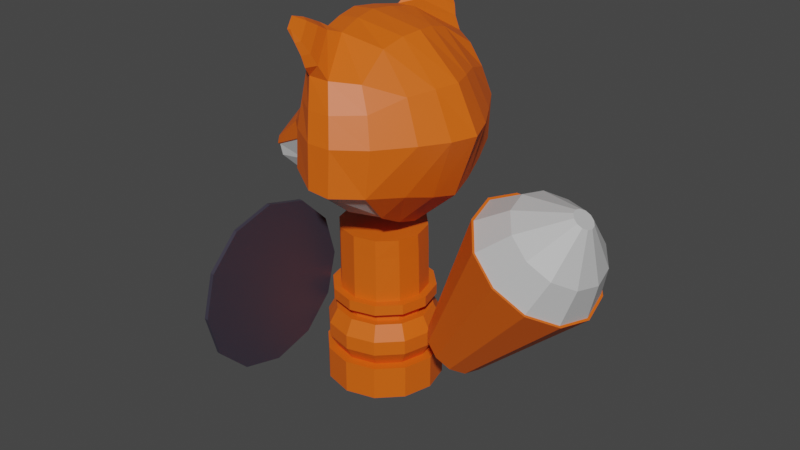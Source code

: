 # Source: SoldierFoxHelmet.blend  (saved by Blender 2.83.19; exported with 4.5.12 LTS)
import bpy
from mathutils import Matrix  # noqa: F401  (used for matrix-valued properties, if any)

bpy.ops.wm.read_factory_settings(use_empty=True)
scene = bpy.context.scene
scene.name = 'Scene'

# ---- collections
col_collection = bpy.data.collections.new('Collection'); scene.collection.children.link(col_collection)

# ---- images (referenced by path relative to the original .blend; pixels are not part of the script)
import os
ASSET_DIR = os.environ.get("B2B_ASSET_DIR", "")  # directory of the original .blend (textures are referenced by path, not embedded)
HERE = os.path.dirname(os.path.abspath(__file__))  # packed textures are extracted next to this script under _unpacked/

def load_image(name, relpath, width, height, colorspace="sRGB"):
    """Load a texture the original file referenced (path relative to the .blend, or extracted next to this script)."""
    p = next((c for c in (os.path.join(HERE, relpath), os.path.join(ASSET_DIR, relpath)) if relpath and os.path.exists(c)), "")
    if p:
        img = bpy.data.images.load(p, check_existing=True)
        img.name = name
    else:  # same state as the original file: an image datablock whose file is absent (Cycles renders it pink)
        img = bpy.data.images.new(name, width, height)
        img.source = "FILE"
        img.filepath = "//" + (relpath or name)
    img.colorspace_settings.name = colorspace
    return img
img_olho2_png = load_image('olho2.png', 'olho2.png', 1024, 1024, 'sRGB')

# ---- materials (node trees are filled in below, after node groups)
mat_soldierfoxlaranja = bpy.data.materials.new('SoldierFoxLaranja')
mat_soldierfoxlaranja.use_transparent_shadow = False
mat_soldierfoxcinza = bpy.data.materials.new('SoldierFoxCinza')
mat_soldierfoxcinza.use_transparent_shadow = False
mat_soldierfoxazul = bpy.data.materials.new('SoldierFoxAzul')
mat_soldierfoxazul.use_transparent_shadow = False
mat_soldierfoxpreto = bpy.data.materials.new('SoldierFoxPreto')
mat_soldierfoxpreto.use_transparent_shadow = False
mat_soldierturtleskin = bpy.data.materials.new('SoldierTurtleSkin')
mat_soldierturtleskin.use_transparent_shadow = False
mat_soldieturtlemouth = bpy.data.materials.new('SoldieTurtleMouth')
mat_soldieturtlemouth.use_transparent_shadow = False
mat_soldierturtleequipment = bpy.data.materials.new('SoldierTurtleEquipment')
mat_soldierturtleequipment.use_transparent_shadow = False
mat_soldierrabbitpreto = bpy.data.materials.new('SoldierRabbitPreto')
mat_soldierrabbitpreto.use_transparent_shadow = False
mat_soldierturtleweapons = bpy.data.materials.new('SoldierTurtleWeapons')
mat_soldierturtleweapons.use_transparent_shadow = False
mat_soldierturtleshell = bpy.data.materials.new('SoldierTurtleShell')
mat_soldierturtleshell.use_transparent_shadow = False
mat_olho2 = bpy.data.materials.new('olho2')
mat_olho2.surface_render_method = 'BLENDED'
mat_olho2.blend_method = 'BLEND'
mat_olho2.use_transparent_shadow = False

# ---- material node trees
mat_soldierfoxlaranja.use_nodes = True; mat_soldierfoxlaranja.node_tree.nodes.clear()
_N = mat_soldierfoxlaranja.node_tree.nodes; _L = mat_soldierfoxlaranja.node_tree.links
n0 = _N.new('ShaderNodeBsdfPrincipled'); n0.name = 'Principled BSDF'; n0.location = (10, 300)
n0.distribution = 'GGX'
n0.subsurface_method = 'BURLEY'
n0.inputs[0].default_value = (0.8, 0.1214, 0.004032, 1.0)
n0.inputs[3].default_value = 1.45
n0.inputs[27].default_value = (0.0, 0.0, 0.0, 1.0)
n0.inputs[28].default_value = 1.0
n1 = _N.new('ShaderNodeOutputMaterial'); n1.name = 'Material Output'; n1.location = (300, 300)
_L.new(n0.outputs[0], n1.inputs[0])
n1.is_active_output = True
mat_soldierfoxcinza.use_nodes = True; mat_soldierfoxcinza.node_tree.nodes.clear()
_N = mat_soldierfoxcinza.node_tree.nodes; _L = mat_soldierfoxcinza.node_tree.links
n0 = _N.new('ShaderNodeBsdfPrincipled'); n0.name = 'Principled BSDF'; n0.location = (10, 300)
n0.distribution = 'GGX'
n0.subsurface_method = 'BURLEY'
n0.inputs[0].default_value = (0.5277, 0.5277, 0.5277, 1.0)
n0.inputs[3].default_value = 1.45
n0.inputs[27].default_value = (0.0, 0.0, 0.0, 1.0)
n0.inputs[28].default_value = 1.0
n1 = _N.new('ShaderNodeOutputMaterial'); n1.name = 'Material Output'; n1.location = (300, 300)
_L.new(n0.outputs[0], n1.inputs[0])
n1.is_active_output = True
mat_soldierfoxazul.use_nodes = True; mat_soldierfoxazul.node_tree.nodes.clear()
_N = mat_soldierfoxazul.node_tree.nodes; _L = mat_soldierfoxazul.node_tree.links
n0 = _N.new('ShaderNodeBsdfPrincipled'); n0.name = 'Principled BSDF'; n0.location = (10, 300)
n0.distribution = 'GGX'
n0.subsurface_method = 'BURLEY'
n0.inputs[0].default_value = (0.0, 0.03634, 0.8, 1.0)
n0.inputs[3].default_value = 1.45
n0.inputs[27].default_value = (0.0, 0.0, 0.0, 1.0)
n0.inputs[28].default_value = 1.0
n1 = _N.new('ShaderNodeOutputMaterial'); n1.name = 'Material Output'; n1.location = (300, 300)
_L.new(n0.outputs[0], n1.inputs[0])
n1.is_active_output = True
mat_soldierfoxpreto.use_nodes = True; mat_soldierfoxpreto.node_tree.nodes.clear()
_N = mat_soldierfoxpreto.node_tree.nodes; _L = mat_soldierfoxpreto.node_tree.links
n0 = _N.new('ShaderNodeBsdfPrincipled'); n0.name = 'Principled BSDF'; n0.location = (10, 300)
n0.distribution = 'GGX'
n0.subsurface_method = 'BURLEY'
n0.inputs[0].default_value = (0.03947, 0.03467, 0.05222, 1.0)
n0.inputs[3].default_value = 1.45
n0.inputs[27].default_value = (0.0, 0.0, 0.0, 1.0)
n0.inputs[28].default_value = 1.0
n1 = _N.new('ShaderNodeOutputMaterial'); n1.name = 'Material Output'; n1.location = (300, 300)
_L.new(n0.outputs[0], n1.inputs[0])
n1.is_active_output = True
mat_soldierturtleskin.use_nodes = True; mat_soldierturtleskin.node_tree.nodes.clear()
_N = mat_soldierturtleskin.node_tree.nodes; _L = mat_soldierturtleskin.node_tree.links
n0 = _N.new('ShaderNodeBsdfPrincipled'); n0.name = 'Principled BSDF'; n0.location = (10, 300)
n0.distribution = 'GGX'
n0.subsurface_method = 'BURLEY'
n0.inputs[0].default_value = (0.0, 0.1626, 0.02499, 1.0)
n0.inputs[3].default_value = 1.45
n0.inputs[27].default_value = (0.0, 0.0, 0.0, 1.0)
n0.inputs[28].default_value = 1.0
n1 = _N.new('ShaderNodeOutputMaterial'); n1.name = 'Material Output'; n1.location = (300, 300)
_L.new(n0.outputs[0], n1.inputs[0])
n1.is_active_output = True
mat_soldieturtlemouth.use_nodes = True; mat_soldieturtlemouth.node_tree.nodes.clear()
_N = mat_soldieturtlemouth.node_tree.nodes; _L = mat_soldieturtlemouth.node_tree.links
n0 = _N.new('ShaderNodeBsdfPrincipled'); n0.name = 'Principled BSDF'; n0.location = (10, 300)
n0.distribution = 'GGX'
n0.subsurface_method = 'BURLEY'
n0.inputs[0].default_value = (0.477, 0.4611, 0.09255, 1.0)
n0.inputs[3].default_value = 1.45
n0.inputs[27].default_value = (0.0, 0.0, 0.0, 1.0)
n0.inputs[28].default_value = 1.0
n1 = _N.new('ShaderNodeOutputMaterial'); n1.name = 'Material Output'; n1.location = (300, 300)
_L.new(n0.outputs[0], n1.inputs[0])
n1.is_active_output = True
mat_soldierturtleequipment.use_nodes = True; mat_soldierturtleequipment.node_tree.nodes.clear()
_N = mat_soldierturtleequipment.node_tree.nodes; _L = mat_soldierturtleequipment.node_tree.links
n0 = _N.new('ShaderNodeBsdfPrincipled'); n0.name = 'Principled BSDF'; n0.location = (10, 300)
n0.distribution = 'GGX'
n0.subsurface_method = 'BURLEY'
n0.inputs[0].default_value = (0.0, 0.03634, 0.8, 1.0)
n0.inputs[3].default_value = 1.45
n0.inputs[27].default_value = (0.0, 0.0, 0.0, 1.0)
n0.inputs[28].default_value = 1.0
n1 = _N.new('ShaderNodeOutputMaterial'); n1.name = 'Material Output'; n1.location = (300, 300)
_L.new(n0.outputs[0], n1.inputs[0])
n1.is_active_output = True
mat_soldierrabbitpreto.use_nodes = True; mat_soldierrabbitpreto.node_tree.nodes.clear()
_N = mat_soldierrabbitpreto.node_tree.nodes; _L = mat_soldierrabbitpreto.node_tree.links
n0 = _N.new('ShaderNodeBsdfPrincipled'); n0.name = 'Principled BSDF'; n0.location = (10, 300)
n0.distribution = 'GGX'
n0.subsurface_method = 'BURLEY'
n0.inputs[0].default_value = (0.03947, 0.03467, 0.05222, 1.0)
n0.inputs[3].default_value = 1.45
n0.inputs[27].default_value = (0.0, 0.0, 0.0, 1.0)
n0.inputs[28].default_value = 1.0
n1 = _N.new('ShaderNodeOutputMaterial'); n1.name = 'Material Output'; n1.location = (300, 300)
_L.new(n0.outputs[0], n1.inputs[0])
n1.is_active_output = True
mat_soldierturtleweapons.use_nodes = True; mat_soldierturtleweapons.node_tree.nodes.clear()
_N = mat_soldierturtleweapons.node_tree.nodes; _L = mat_soldierturtleweapons.node_tree.links
n0 = _N.new('ShaderNodeBsdfPrincipled'); n0.name = 'Principled BSDF'; n0.location = (10, 300)
n0.distribution = 'GGX'
n0.subsurface_method = 'BURLEY'
n0.inputs[3].default_value = 1.45
n0.inputs[27].default_value = (0.0, 0.0, 0.0, 1.0)
n0.inputs[28].default_value = 1.0
n1 = _N.new('ShaderNodeOutputMaterial'); n1.name = 'Material Output'; n1.location = (300, 300)
_L.new(n0.outputs[0], n1.inputs[0])
n1.is_active_output = True
mat_soldierturtleshell.use_nodes = True; mat_soldierturtleshell.node_tree.nodes.clear()
_N = mat_soldierturtleshell.node_tree.nodes; _L = mat_soldierturtleshell.node_tree.links
n0 = _N.new('ShaderNodeBsdfPrincipled'); n0.name = 'Principled BSDF'; n0.location = (10, 300)
n0.distribution = 'GGX'
n0.subsurface_method = 'BURLEY'
n0.inputs[0].default_value = (0.2396, 0.1278, 0.05465, 1.0)
n0.inputs[3].default_value = 1.45
n0.inputs[27].default_value = (0.0, 0.0, 0.0, 1.0)
n0.inputs[28].default_value = 1.0
n1 = _N.new('ShaderNodeOutputMaterial'); n1.name = 'Material Output'; n1.location = (300, 300)
_L.new(n0.outputs[0], n1.inputs[0])
n1.is_active_output = True
mat_olho2.use_nodes = True; mat_olho2.node_tree.nodes.clear()
_N = mat_olho2.node_tree.nodes; _L = mat_olho2.node_tree.links
n0 = _N.new('ShaderNodeBsdfPrincipled'); n0.name = 'Principled BSDF'; n0.location = (69, 425)
n0.distribution = 'GGX'
n0.subsurface_method = 'BURLEY'
n0.inputs[3].default_value = 1.45
n0.inputs[27].default_value = (0.0, 0.0, 0.0, 1.0)
n0.inputs[28].default_value = 1.0
n1 = _N.new('ShaderNodeOutputMaterial'); n1.name = 'Material Output'; n1.location = (369, 425)
n2 = _N.new('ShaderNodeTexImage'); n2.name = 'Image Texture'; n2.location = (-484, 357)
n2.image = img_olho2_png
n2.extension = 'CLIP'
_L.new(n2.outputs[0], n0.inputs[0])
_L.new(n2.outputs[1], n0.inputs[4])
_L.new(n0.outputs[0], n1.inputs[0])
n1.is_active_output = True

# ---- world
world_world = bpy.data.worlds.new('World'); scene.world = world_world
world_world.use_nodes = True; world_world.node_tree.nodes.clear()
_N = world_world.node_tree.nodes; _L = world_world.node_tree.links
n0 = _N.new('ShaderNodeOutputWorld'); n0.name = 'World Output'; n0.location = (300, 300)
n1 = _N.new('ShaderNodeBackground'); n1.name = 'Background'; n1.location = (10, 300)
n1.inputs[0].default_value = (0.05088, 0.05088, 0.05088, 1.0)
_L.new(n1.outputs[0], n0.inputs[0])
n0.is_active_output = True
world_world.color = (0.05088, 0.05088, 0.05088)
world_world.use_sun_shadow = False
world_world.sun_shadow_jitter_overblur = 0.0

# ---- meshes
me_cube_002 = bpy.data.meshes.new('Cube.002')
me_cube_002.from_pydata([(-0.3129, -0.04334, 0.5775), (-0.202, 0.08539, 0.6325), (-0.3129, 0.05104, 0.5775), (-0.2023, -0.07749, 0.6319), (-0.3123, 0.04689, 0.597), (-0.2232, 0.07049, 0.6686), (-0.3123, -0.03783, 0.597), (-0.2232, -0.06373, 0.6684), (0.1019, -0.1066, 0.9317), (-0.09281, -0.1179, 0.9066), (0.1208, -0.139, 0.5368), (-0.09114, 0.121, 0.9045), (0.1193, 0.1492, 0.5383), (0.1033, 0.1102, 0.9331), (-0.1419, 0.002338, 0.9237), (0.1049, 0.003617, 0.4703), (0.117, 0.003109, 0.953), (-0.04124, 0.253, 0.6546), (0.117, 0.1938, 0.877), (-0.04275, 0.2038, 0.8627), (0.1088, -0.1868, 0.8735), (0.1498, -0.2268, 0.626), (-0.05151, -0.1925, 0.8733), (-0.04235, -0.2435, 0.6541), (0.1491, 0.2358, 0.6267), (0.1588, 0.2298, 0.7461), (-0.1138, -0.1498, 0.7547), (0.2272, -0.1385, 0.7451), (0.2127, 0.1453, 0.7468), (-0.1135, 0.1554, 0.7562), (0.283, 0.003291, 0.7395), (-0.2089, 0.002553, 0.7913), (-0.04653, 0.2409, 0.7502), (-0.04714, -0.2329, 0.7482), (0.1605, -0.2217, 0.7442), (-0.002329, 0.1301, 0.9563), (-0.0006666, -0.1276, 0.9549), (-0.023, 0.002967, 0.9756), (0.0965, 0.299, 0.6352), (0.05152, 0.2378, 0.8844), (0.0961, -0.2898, 0.6346), (0.05052, -0.2304, 0.8804), (0.0929, -0.2793, 0.7469), (0.09334, 0.2878, 0.7492), (-0.05452, 0.1313, 0.9541), (-0.05218, -0.129, 0.9527), (0.03958, 0.3009, 0.64), (-0.08088, 0.002965, 0.9706), (-0.002435, -0.2328, 0.8819), (0.03191, -0.281, 0.7469), (-0.001477, 0.241, 0.8837), (0.03889, -0.2916, 0.6395), (0.03253, 0.2894, 0.7492), (-0.2208, -0.05139, 0.5305), (-0.01973, 0.2762, 0.9801), (-0.03802, 0.2417, 1.002), (-0.03617, -0.2372, 1.009), (-0.02121, -0.2649, 0.9897), (-0.04811, 0.2407, 1.003), (-0.04468, -0.2366, 1.009), (-0.03047, 0.2773, 0.9795), (-0.03055, -0.2657, 0.9893), (-0.007985, 0.2364, 0.9025), (-0.04729, 0.1527, 0.9554), (-0.04468, -0.1499, 0.9543), (-0.007175, -0.2293, 0.8993), (-0.03264, 0.2713, 0.9772), (-0.04802, 0.2386, 0.9979), (-0.04453, -0.2342, 1.004), (-0.03225, -0.2602, 0.9862), (-0.005409, 0.2297, 0.9088), (-0.03886, 0.1585, 0.9538), (-0.03635, -0.1553, 0.9526), (-0.004478, -0.2227, 0.9058), (-0.0276, 0.2664, 0.9781), (-0.04138, 0.2371, 0.9966), (-0.03812, -0.2322, 1.003), (-0.02699, -0.2558, 0.9864), (0.1595, 0.003204, 0.006511), (0.1595, 0.003204, 0.09511), (0.139, -0.07334, 0.006511), (0.139, -0.07334, 0.09511), (0.08293, -0.1294, 0.006511), (0.08293, -0.1294, 0.09511), (0.00639, -0.1499, 0.006511), (0.00639, -0.1499, 0.09511), (-0.07015, -0.1294, 0.006511), (-0.07015, -0.1294, 0.09511), (-0.1262, -0.07334, 0.006511), (-0.1262, -0.07334, 0.09511), (-0.1467, 0.003204, 0.006511), (-0.1467, 0.003204, 0.09511), (-0.1262, 0.07975, 0.006511), (-0.1262, 0.07975, 0.09511), (-0.07015, 0.1358, 0.006511), (-0.07015, 0.1358, 0.09511), (0.00639, 0.1563, 0.006511), (0.00639, 0.1563, 0.09511), (0.08293, 0.1358, 0.006511), (0.08293, 0.1358, 0.09511), (0.139, 0.07975, 0.006511), (0.139, 0.07975, 0.09511), (0.1162, -0.0602, 0.09511), (0.1332, 0.003204, 0.09511), (0.06979, -0.1066, 0.09511), (0.00639, -0.1236, 0.09511), (-0.05701, -0.1066, 0.09511), (-0.1034, -0.0602, 0.09511), (-0.1204, 0.003204, 0.09511), (-0.1034, 0.06661, 0.09511), (-0.05701, 0.113, 0.09511), (0.00639, 0.13, 0.09511), (0.06979, 0.113, 0.09511), (0.1162, 0.06661, 0.09511), (0.1355, -0.07136, 0.1332), (0.1555, 0.003204, 0.1332), (0.08096, -0.1259, 0.1332), (0.00639, -0.1459, 0.1332), (-0.06818, -0.1259, 0.1332), (-0.1228, -0.07136, 0.1332), (-0.1427, 0.003204, 0.1332), (-0.1228, 0.07777, 0.1332), (-0.06818, 0.1324, 0.1332), (0.00639, 0.1523, 0.1332), (0.08096, 0.1324, 0.1332), (0.1355, 0.07777, 0.1332), (0.1355, -0.07136, 0.1713), (0.1555, 0.003204, 0.1713), (0.08096, -0.1259, 0.1713), (0.00639, -0.1459, 0.1713), (-0.06818, -0.1259, 0.1713), (-0.1228, -0.07136, 0.1713), (-0.1427, 0.003204, 0.1713), (-0.1228, 0.07777, 0.1713), (-0.06818, 0.1324, 0.1713), (0.00639, 0.1523, 0.1713), (0.08096, 0.1324, 0.1713), (0.1355, 0.07777, 0.1713), (0.1172, -0.06078, 0.2111), (0.1344, 0.003204, 0.2111), (0.07037, -0.1076, 0.2111), (0.00639, -0.1248, 0.2111), (-0.05759, -0.1076, 0.2111), (-0.1044, -0.06078, 0.2111), (-0.1216, 0.003204, 0.2111), (-0.1044, 0.06718, 0.2111), (-0.05759, 0.114, 0.2111), (0.00639, 0.1312, 0.2111), (0.07037, 0.114, 0.2111), (0.1172, 0.06718, 0.2111), (0.09951, -0.05056, 0.2111), (0.1139, 0.003204, 0.2111), (0.06015, -0.08992, 0.2111), (0.00639, -0.1043, 0.2111), (-0.04737, -0.08992, 0.2111), (-0.08673, -0.05056, 0.2111), (-0.1011, 0.003204, 0.2111), (-0.08673, 0.05697, 0.2111), (-0.04737, 0.09632, 0.2111), (0.00639, 0.1107, 0.2111), (0.06015, 0.09632, 0.2111), (0.09951, 0.05697, 0.2111), (0.09951, -0.05056, 0.2278), (0.1139, 0.003204, 0.2278), (0.06015, -0.08992, 0.2278), (0.00639, -0.1043, 0.2278), (-0.04737, -0.08992, 0.2278), (-0.08673, -0.05056, 0.2278), (-0.1011, 0.003204, 0.2278), (-0.08673, 0.05697, 0.2278), (-0.04737, 0.09632, 0.2278), (0.00639, 0.1107, 0.2278), (0.06015, 0.09632, 0.2278), (0.09951, 0.05697, 0.2278), (0.1233, -0.06427, 0.2418), (0.1413, 0.003204, 0.2418), (0.07386, -0.1137, 0.2418), (0.00639, -0.1317, 0.2418), (-0.06108, -0.1137, 0.2418), (-0.1105, -0.06427, 0.2418), (-0.1286, 0.003204, 0.2418), (-0.1105, 0.07068, 0.2418), (-0.06108, 0.1201, 0.2418), (0.00639, 0.1381, 0.2418), (0.07386, 0.1201, 0.2418), (0.1233, 0.07068, 0.2418), (0.1233, -0.06427, 0.2695), (0.1413, 0.003204, 0.2695), (0.07386, -0.1137, 0.2695), (0.00639, -0.1317, 0.2695), (-0.06108, -0.1137, 0.2695), (-0.1105, -0.06427, 0.2695), (-0.1286, 0.003204, 0.2695), (-0.1105, 0.07068, 0.2695), (-0.06108, 0.1201, 0.2695), (0.00639, 0.1381, 0.2695), (0.07386, 0.1201, 0.2695), (0.1233, 0.07068, 0.2695), (0.1056, -0.05406, 0.2695), (0.1209, 0.003204, 0.2695), (0.06366, -0.09598, 0.2695), (0.00639, -0.1113, 0.2695), (-0.05087, -0.09598, 0.2695), (-0.0928, -0.05406, 0.2695), (-0.1081, 0.003204, 0.2695), (-0.0928, 0.06047, 0.2695), (-0.05087, 0.1024, 0.2695), (0.00639, 0.1177, 0.2695), (0.06366, 0.1024, 0.2695), (0.1056, 0.06047, 0.2695), (0.1056, -0.0591, 0.4404), (0.1209, -0.00417, 0.4404), (0.06366, -0.09736, 0.4404), (0.00639, -0.1113, 0.4404), (-0.05087, -0.09598, 0.4404), (-0.0928, -0.05406, 0.4404), (-0.1081, 0.003204, 0.4404), (-0.0928, 0.06047, 0.4404), (-0.05087, 0.1024, 0.4404), (0.00639, 0.1177, 0.4404), (0.06366, 0.101, 0.4404), (0.1056, 0.05543, 0.4404), (-0.1179, -0.1666, 0.1514), (-0.1078, -0.1666, 0.1507), (-0.1179, -0.274, 0.1227), (-0.1078, -0.274, 0.1219), (-0.1179, -0.3813, 0.1514), (-0.1078, -0.3813, 0.1507), (-0.1177, -0.4599, 0.23), (-0.1079, -0.4599, 0.2292), (-0.1176, -0.4886, 0.3373), (-0.1079, -0.4886, 0.3365), (-0.1172, -0.1666, 0.5232), (-0.108, -0.1666, 0.5224), (-0.1174, -0.08808, 0.4446), (-0.108, -0.08808, 0.4439), (-0.1176, -0.05932, 0.3373), (-0.1079, -0.05932, 0.3365), (-0.1177, -0.08808, 0.23), (-0.1079, -0.08808, 0.2292), (-0.1174, -0.4599, 0.4446), (-0.108, -0.4599, 0.4439), (-0.1172, -0.3813, 0.5232), (-0.108, -0.3813, 0.5224), (-0.1172, -0.274, 0.552), (-0.108, -0.274, 0.5512), (-0.1408, -0.428, 0.4263), (-0.1406, -0.3629, 0.4914), (-0.1406, -0.274, 0.5152), (-0.1412, -0.274, 0.1594), (-0.1412, -0.3629, 0.1832), (-0.1411, -0.428, 0.2484), (-0.1409, -0.4519, 0.3373), (-0.1412, -0.185, 0.1832), (-0.1411, -0.1199, 0.2484), (-0.1409, -0.09607, 0.3373), (-0.1408, -0.1199, 0.4263), (-0.1406, -0.185, 0.4914), (-0.1444, -0.4185, 0.4207), (-0.1443, -0.3574, 0.4818), (-0.1443, -0.274, 0.5041), (-0.1449, -0.274, 0.1705), (-0.1448, -0.3574, 0.1928), (-0.1447, -0.4185, 0.2539), (-0.1446, -0.4408, 0.3373), (-0.1448, -0.1906, 0.1928), (-0.1447, -0.1295, 0.2539), (-0.1446, -0.1071, 0.3373), (-0.1444, -0.1295, 0.4207), (-0.1443, -0.1906, 0.4818), (-0.1693, -0.3781, 0.3974), (-0.1692, -0.3341, 0.4414), (-0.1692, -0.274, 0.4575), (-0.1696, -0.274, 0.2171), (-0.1696, -0.3341, 0.2332), (-0.1695, -0.3781, 0.2772), (-0.1694, -0.3942, 0.3373), (-0.1696, -0.2139, 0.2332), (-0.1695, -0.1699, 0.2772), (-0.1694, -0.1538, 0.3373), (-0.1693, -0.1699, 0.3974), (-0.1692, -0.2139, 0.4414), (-0.1645, 0.2592, 0.2744), (-0.1645, 0.2592, 0.6172), (-0.1542, 0.2592, 0.2744), (-0.1542, 0.2592, 0.6172), (-0.1645, 0.1719, 0.2744), (-0.1645, 0.1719, 0.6172), (-0.1542, 0.1719, 0.2744), (-0.1542, 0.1719, 0.6172), (-0.143, 0.2156, 0.2744), (-0.143, 0.2156, 0.6571), (-0.1724, 0.2156, 0.2744), (-0.1724, 0.2156, 0.6571), (-0.1388, 0.2885, 0.2711), (-0.1844, 0.2885, 0.2711), (-0.1276, 0.2156, 0.2711), (-0.1844, 0.1426, 0.2711), (-0.1388, 0.1426, 0.2711), (-0.1923, 0.2156, 0.2711), (-0.1388, 0.2885, 0.2081), (-0.1844, 0.2885, 0.2081), (-0.1276, 0.2156, 0.2081), (-0.1844, 0.1426, 0.2081), (-0.1388, 0.1426, 0.2081), (-0.1923, 0.2156, 0.2081), (-0.1534, 0.2374, 0.2081), (-0.1684, 0.2374, 0.2081), (-0.1422, 0.2156, 0.2081), (-0.1684, 0.1937, 0.2081), (-0.1534, 0.1937, 0.2081), (-0.1763, 0.2156, 0.2081), (-0.1534, 0.2374, 0.09882), (-0.1684, 0.2374, 0.09882), (-0.1422, 0.2156, 0.09882), (-0.1684, 0.1937, 0.09882), (-0.1534, 0.1937, 0.09882), (-0.1763, 0.2156, 0.09882), (-0.1397, 0.2529, 0.09639), (-0.1821, 0.2529, 0.09639), (-0.1286, 0.2162, 0.09639), (-0.1821, 0.1795, 0.09639), (-0.1397, 0.1795, 0.09639), (-0.19, 0.2162, 0.09639), (-0.1397, 0.2529, 0.05632), (-0.1821, 0.2529, 0.05632), (-0.1286, 0.2162, 0.05632), (-0.1821, 0.1795, 0.05632), (-0.1397, 0.1795, 0.05632), (-0.19, 0.2162, 0.05632), (0.3166, -0.007065, 0.1318), (0.6096, -0.007065, 0.3924), (0.3076, -0.04893, 0.1385), (0.5906, -0.09559, 0.4066), (0.2831, -0.07958, 0.1569), (0.5387, -0.1604, 0.4454), (0.2496, -0.0908, 0.1819), (0.4678, -0.1841, 0.4984), (0.216, -0.07958, 0.207), (0.3969, -0.1604, 0.5514), (0.1915, -0.04893, 0.2253), (0.3449, -0.09559, 0.5902), (0.1825, -0.007065, 0.232), (0.3259, -0.007065, 0.6044), (0.1915, 0.0348, 0.2253), (0.3449, 0.08146, 0.5902), (0.216, 0.06545, 0.207), (0.3969, 0.1463, 0.5514), (0.2496, 0.07667, 0.1819), (0.4678, 0.17, 0.4984), (0.2831, 0.06545, 0.1569), (0.5387, 0.1463, 0.4454), (0.3076, 0.0348, 0.1385), (0.5906, 0.08146, 0.4066), (0.5864, -0.09254, 0.4098), (0.6047, -0.007065, 0.3961), (0.5362, -0.1551, 0.4473), (0.4678, -0.178, 0.4984), (0.3993, -0.1551, 0.5496), (0.3492, -0.09254, 0.587), (0.3308, -0.007065, 0.6007), (0.3492, 0.07841, 0.587), (0.3993, 0.141, 0.5496), (0.4678, 0.1639, 0.4984), (0.5362, 0.141, 0.4473), (0.5864, 0.07841, 0.4098), (0.5944, -0.02084, 0.616), (0.5974, -0.007065, 0.6138), (0.5863, -0.03092, 0.6221), (0.5753, -0.03461, 0.6303), (0.5643, -0.03092, 0.6385), (0.5562, -0.02084, 0.6446), (0.5532, -0.007065, 0.6468), (0.5562, 0.006706, 0.6446), (0.5643, 0.01679, 0.6385), (0.5753, 0.02048, 0.6303), (0.5863, 0.01679, 0.6221), (0.5944, 0.006706, 0.616), (0.4684, -0.1198, 0.602), (0.4302, -0.07216, 0.6306), (0.6108, 0.05803, 0.4956), (0.6248, -0.007065, 0.4851), (0.6108, -0.07216, 0.4956), (0.5726, -0.1198, 0.5241), (0.4684, 0.1057, 0.602), (0.5205, 0.1231, 0.5631), (0.4162, -0.007065, 0.641), (0.5205, -0.1373, 0.5631), (0.5726, 0.1057, 0.5241), (0.4302, 0.05803, 0.6306), (0.3069, -0.007065, 0.1391), (0.2992, -0.04285, 0.1448), (0.2782, -0.06904, 0.1605), (0.2496, -0.07863, 0.1819), (0.2209, -0.06904, 0.2033), (0.1999, -0.04285, 0.219), (0.1922, -0.007065, 0.2248), (0.1999, 0.02872, 0.219), (0.2209, 0.05491, 0.2033), (0.2496, 0.0645, 0.1819), (0.2782, 0.05491, 0.1605), (0.2992, 0.02872, 0.1448), (0.2553, -0.007065, 0.1458), (0.2525, -0.02018, 0.1479), (0.2448, -0.02979, 0.1537), (0.2343, -0.0333, 0.1615), (0.2238, -0.02979, 0.1694), (0.2161, -0.02018, 0.1751), (0.2133, -0.007065, 0.1773), (0.2161, 0.006053, 0.1751), (0.2238, 0.01566, 0.1694), (0.2343, 0.01917, 0.1615), (0.2448, 0.01566, 0.1537), (0.2525, 0.006053, 0.1479), (-0.3473, 0.004205, 0.5609), (-0.2646, 0.003659, 0.6813), (-0.3392, 0.00491, 0.5916), (-0.08648, -0.1774, 0.6591), (-0.08423, 0.1893, 0.6596), (-0.1292, -0.1226, 0.6507), (-0.1271, 0.1375, 0.6512), (-0.2332, 0.003814, 0.7361), (-0.1639, 0.1109, 0.7128), (-0.1642, -0.1027, 0.7116), (-0.1334, -0.04728, 0.5363), (0.2246, 0.003479, 0.5764), (0.1921, -0.1391, 0.6123), (0.1878, 0.148, 0.6136), (0.142, 0.2106, 0.818), (-0.1022, -0.1339, 0.8322), (0.1819, -0.1214, 0.8433), (0.1744, 0.1266, 0.8448), (-0.1029, 0.1373, 0.8337), (0.2267, 0.003204, 0.8527), (-0.1828, 0.002447, 0.856), (-0.04868, -0.2126, 0.8123), (0.138, -0.203, 0.8151), (0.07477, -0.2579, 0.8146), (0.07577, 0.266, 0.8182), (0.0163, 0.2676, 0.8175), (0.01608, -0.2594, 0.8138), (-0.04643, 0.2212, 0.8117), (-0.1645, 0.2592, 0.2796), (-0.1542, 0.2592, 0.2796), (-0.1542, 0.1719, 0.2796), (-0.1645, 0.1719, 0.2796), (-0.1724, 0.2156, 0.2795), (-0.143, 0.2156, 0.2795), (-0.05087, -0.09598, 0.3908), (-0.0928, -0.05406, 0.3908), (0.1056, 0.05795, 0.3908), (0.1209, -0.000483, 0.3908), (0.1056, -0.05658, 0.3908), (0.06366, -0.09667, 0.3908), (-0.05087, 0.1024, 0.3908), (0.00639, 0.1177, 0.3908), (-0.1081, 0.003204, 0.3908), (0.00639, -0.1113, 0.3908), (0.06366, 0.1017, 0.3908), (-0.0928, 0.06047, 0.3908), (-0.1693, -0.3698, 0.3927), (-0.1693, -0.3293, 0.4332), (-0.1692, -0.274, 0.448), (-0.1696, -0.274, 0.2266), (-0.1696, -0.3293, 0.2415), (-0.1695, -0.3698, 0.282), (-0.1694, -0.3846, 0.3373), (-0.1696, -0.2186, 0.2415), (-0.1695, -0.1781, 0.282), (-0.1694, -0.1633, 0.3373), (-0.1693, -0.1781, 0.3926), (-0.1693, -0.2186, 0.4332), (-0.1693, -0.3643, 0.3895), (-0.1693, -0.3261, 0.4276), (-0.1692, -0.274, 0.4416), (-0.1696, -0.274, 0.233), (-0.1696, -0.3261, 0.247), (-0.1695, -0.3643, 0.2852), (-0.1694, -0.3783, 0.3373), (-0.1696, -0.2218, 0.247), (-0.1695, -0.1837, 0.2852), (-0.1694, -0.1697, 0.3373), (-0.1693, -0.1837, 0.3895), (-0.1693, -0.2218, 0.4276), (-0.01589, 0.1918, 0.9791), (-0.04199, 0.1816, 0.9855), (-0.04213, 0.1862, 0.9826), (-0.005939, 0.2633, 0.9339), (-0.0317, 0.1945, 0.9773), (-0.005134, 0.2511, 0.9415), (-0.0002736, 0.2686, 0.9306), (0.01969, 0.2583, 0.9371), (-0.04761, 0.1531, 0.9745), (-0.048, 0.161, 0.9728), (-0.03637, 0.1721, 0.9662), (0.03046, 0.2477, 0.9141), (-0.01359, 0.1654, 0.9661), (-0.003187, 0.2564, 0.9125), (-0.003479, 0.2421, 0.922), (0.004042, 0.2608, 0.9064), (-0.02423, 0.2182, 0.992), (-0.01473, 0.2702, 0.9553), (-0.01283, 0.2601, 0.9611), (-0.01063, 0.2763, 0.9548), (-0.04241, 0.2101, 0.9966), (-0.04231, 0.2115, 0.9924), (-0.03307, 0.217, 0.9883), (0.002887, 0.2689, 0.96), (-0.0385, -0.1794, 0.9882), (-0.01378, -0.1887, 0.9817), (0.01899, -0.2488, 0.94), (-0.0004414, -0.2581, 0.9335), (-0.03869, -0.1835, 0.9852), (-0.005735, -0.2533, 0.9368), (-0.02868, -0.1908, 0.9797), (-0.004492, -0.242, 0.9442), (-0.01143, -0.1627, 0.9665), (0.004143, -0.2516, 0.9055), (-0.002811, -0.2476, 0.9119), (-0.002726, -0.234, 0.9215), (-0.04441, -0.1512, 0.9751), (0.03038, -0.2395, 0.9133), (-0.04485, -0.1586, 0.9737), (-0.03358, -0.1688, 0.9668), (-0.03863, -0.2075, 1.001), (0.001564, -0.2581, 0.9667), (-0.03857, -0.2085, 0.9968), (-0.02982, -0.2129, 0.9926), (-0.02218, -0.2146, 0.9969), (-0.01106, -0.2645, 0.9616), (-0.0147, -0.259, 0.9617), (-0.0123, -0.2499, 0.9669), (-0.339, 0.02671, 0.5642), (-0.2458, 0.0372, 0.6777), (-0.1227, 0.06132, 0.9184), (0.1095, 0.07269, 0.4954), (0.1093, 0.05332, 0.9488), (-0.1727, 0.07699, 0.782), (0.2551, 0.07372, 0.743), (-0.0164, 0.06137, 0.9701), (-0.07159, 0.06267, 0.965), (-0.328, 0.02706, 0.5926), (-0.2037, 0.05529, 0.7303), (0.2107, 0.07247, 0.5925), (-0.1505, 0.07105, 0.8483), (0.2046, 0.06293, 0.8511), (-0.328, -0.01751, 0.5925), (0.1105, -0.06395, 0.4945), (-0.1217, -0.06056, 0.9178), (0.1092, -0.04856, 0.9482), (-0.1727, -0.07392, 0.781), (0.2645, -0.06709, 0.7421), (-0.01545, -0.0573, 0.9694), (-0.07012, -0.05936, 0.9643), (-0.2308, -0.02491, 0.5151), (-0.339, -0.01848, 0.5642), (-0.2458, -0.02952, 0.6774), (-0.2037, -0.04765, 0.7288), (-0.1334, -0.02371, 0.5217), (0.213, -0.06462, 0.5917), (-0.1498, -0.07007, 0.8475), (0.2098, -0.05727, 0.8503), (-0.1813, 0.08643, 0.7653), (-0.1786, 0.08322, 0.7915), (-0.1621, 0.1233, 0.7024), (-0.1687, 0.1158, 0.7022), (-0.1341, 0.1354, 0.7842), (-0.1352, 0.1369, 0.7731), (-0.1529, 0.09792, 0.8519), (-0.1466, 0.1051, 0.8521), (-0.1334, 0.1302, 0.8095), (-0.1344, 0.1262, 0.8214), (-0.1356, 0.1227, 0.8302), (-0.1371, 0.1193, 0.8377), (-0.1395, 0.115, 0.8443), (-0.142, 0.1111, 0.8484), (-0.1581, 0.09307, 0.8477), (-0.1621, 0.08986, 0.8422), (-0.1659, 0.08704, 0.8359), (-0.1681, 0.08587, 0.8301), (-0.1705, 0.08445, 0.8247), (-0.1727, 0.08386, 0.8167), (-0.1746, 0.08315, 0.8109), (-0.1815, 0.09061, 0.7466), (-0.1808, 0.09395, 0.736), (-0.1798, 0.09726, 0.7273), (-0.1778, 0.1018, 0.7176), (-0.1745, 0.1076, 0.7092), (-0.1564, 0.1284, 0.7075), (-0.1519, 0.1321, 0.7138), (-0.1485, 0.1344, 0.72), (-0.145, 0.1364, 0.7286), (-0.1421, 0.1375, 0.7375), (-0.14, 0.138, 0.7457), (-0.1371, 0.1382, 0.7587), (-0.1336, 0.133, 0.7969), (-0.1325, -0.1351, 0.7683), (-0.1292, -0.1301, 0.7941), (-0.1661, -0.118, 0.703), (-0.1595, -0.1255, 0.7037), (-0.1752, -0.08034, 0.7812), (-0.1767, -0.08235, 0.7703), (-0.141, -0.09655, 0.8513), (-0.1473, -0.08934, 0.8507), (-0.1701, -0.07764, 0.8064), (-0.1664, -0.07788, 0.8185), (-0.1632, -0.07862, 0.8274), (-0.16, -0.07969, 0.8351), (-0.1561, -0.08189, 0.842), (-0.1526, -0.08451, 0.8464), (-0.1368, -0.1027, 0.8477), (-0.1341, -0.1076, 0.8427), (-0.1317, -0.1124, 0.837), (-0.1308, -0.1154, 0.8314), (-0.1297, -0.1185, 0.8263), (-0.1293, -0.1216, 0.8186), (-0.1288, -0.1241, 0.8131), (-0.1365, -0.1367, 0.7497), (-0.1397, -0.1367, 0.739), (-0.1427, -0.1361, 0.7301), (-0.1469, -0.1346, 0.7202), (-0.1521, -0.1315, 0.7114), (-0.1705, -0.1113, 0.7074), (-0.1736, -0.1057, 0.7132), (-0.1755, -0.1014, 0.7189), (-0.1771, -0.09679, 0.727), (-0.1779, -0.09287, 0.7355), (-0.1782, -0.08979, 0.7435), (-0.1781, -0.08556, 0.7562), (-0.1728, -0.07883, 0.7938), (-0.04304, 0.2452, 0.6516), (-0.07168, 0.1511, 0.5857), (-0.1991, -0.07491, 0.6296), (-0.3062, -0.04184, 0.5769), (-0.3315, 0.02602, 0.564), (-0.3062, 0.04958, 0.5769), (-0.1988, 0.08286, 0.6302), (-0.1898, -0.07202, 0.5774), (-0.217, -0.04964, 0.5314), (-0.2889, -0.05045, 0.5542), (-0.3132, 0.02983, 0.5454), (-0.2889, 0.0558, 0.5551), (-0.1894, 0.07718, 0.5797), (-0.08687, -0.1717, 0.6559), (-0.07456, -0.1405, 0.5843), (-0.01597, -0.1629, 0.5496), (0.142, -0.2195, 0.6239), (0.1139, -0.1345, 0.5375), (-0.09662, -0.05875, 0.5303), (-0.01317, 0.1739, 0.5513), (-0.08469, 0.1835, 0.6564), (0.1029, 0.07056, 0.4973), (0.1125, 0.1447, 0.5389), (0.03525, 0.2916, 0.6375), (0.1039, -0.0618, 0.4965), (0.09855, 0.003649, 0.4731), (-0.09352, 0.003647, 0.4673), (-0.1112, 0.003658, 0.5043), (-0.0948, 0.06836, 0.5317), (-0.1064, 0.107, 0.5853), (-0.04412, -0.2358, 0.6511), (0.09038, 0.2898, 0.6327), (0.1414, 0.2286, 0.6245), (0.03458, -0.2823, 0.6369), (0.08999, -0.2805, 0.6322), (0.04186, 0.1729, 0.5387), (0.04018, -0.162, 0.537), (-0.008982, 0.08367, 0.4906), (-0.01008, -0.07454, 0.4895), (-0.04523, 0.00365, 0.4599), (-0.06044, 0.08414, 0.5009), (-0.06216, -0.075, 0.4999), (-0.2267, -0.02398, 0.5165), (-0.2164, 0.05656, 0.5353), (-0.3315, -0.01776, 0.564), (-0.3395, 0.004219, 0.5608), (-0.3132, -0.02439, 0.5451), (-0.3186, 0.002716, 0.5402), (-0.2264, 0.03001, 0.5187), (-0.2295, 0.002519, 0.5107), (-0.1094, -0.09521, 0.5829), (-0.137, 0.004228, 0.5121), (-0.1282, -0.1186, 0.6478), (-0.1323, -0.04565, 0.537), (-0.1262, 0.1334, 0.6483), (-0.1303, 0.03526, 0.5263), (-0.1323, -0.02282, 0.5228), (-0.129, 0.06121, 0.5428)], [], [(48, 45, 9, 22), (541, 533, 5, 4), (7, 6, 0, 3), (541, 4, 2, 532), (4, 5, 1, 2), (561, 549, 8, 430), (553, 47, 14, 548), (560, 548, 14, 434), (430, 8, 20, 436), (540, 44, 11, 534), (545, 536, 16, 433), (440, 48, 22, 435), (432, 11, 19, 441), (544, 534, 11, 432), (44, 50, 19, 11), (435, 22, 9, 429), (428, 18, 13, 431), (24, 427, 12), (29, 418, 420, 422), (51, 49, 33, 23), (535, 543, 425, 15), (10, 426, 21), (547, 559, 426, 10), (46, 52, 43, 38), (439, 50, 39, 438), (38, 43, 25, 24), (539, 37, 16, 536), (552, 36, 8, 549), (438, 39, 18, 428), (441, 19, 50, 439), (17, 32, 52, 46), (40, 42, 49, 51), (504, 500, 55, 58), (437, 41, 48, 440), (539, 35, 44, 540), (552, 37, 47, 553), (528, 524, 59, 56), (36, 41, 20, 8), (39, 35, 13, 18), (21, 34, 42, 40), (23, 417, 643, 660), (55, 54, 60, 58), (57, 56, 59, 61), (529, 525, 57, 61), (507, 503, 60, 54), (529, 61, 69, 530), (500, 507, 54, 55), (58, 60, 66, 67), (525, 528, 56, 57), (530, 69, 77, 531), (64, 65, 73, 72), (504, 58, 67, 505), (61, 59, 68, 69), (45, 48, 65, 64), (499, 50, 62, 497), (50, 44, 63, 62), (520, 45, 64, 522), (527, 531, 77, 76), (502, 506, 75, 74), (522, 64, 72, 523), (67, 66, 74, 75), (62, 63, 71, 70), (497, 62, 70, 498), (505, 67, 75, 506), (69, 68, 76, 77), (436, 20, 41, 437), (78, 79, 81, 80), (80, 81, 83, 82), (82, 83, 85, 84), (84, 85, 87, 86), (86, 87, 89, 88), (88, 89, 91, 90), (90, 91, 93, 92), (92, 93, 95, 94), (94, 95, 97, 96), (96, 97, 99, 98), (87, 85, 105, 106), (98, 99, 101, 100), (100, 101, 79, 78), (78, 80, 82, 84, 86, 88, 90, 92, 94, 96, 98, 100), (112, 111, 123, 124), (79, 101, 113, 103), (81, 79, 103, 102), (85, 83, 104, 105), (101, 99, 112, 113), (83, 81, 102, 104), (99, 97, 111, 112), (97, 95, 110, 111), (95, 93, 109, 110), (93, 91, 108, 109), (91, 89, 107, 108), (89, 87, 106, 107), (117, 116, 128, 129), (109, 108, 120, 121), (106, 105, 117, 118), (113, 112, 124, 125), (102, 103, 115, 114), (110, 109, 121, 122), (107, 106, 118, 119), (103, 113, 125, 115), (104, 102, 114, 116), (111, 110, 122, 123), (108, 107, 119, 120), (105, 104, 116, 117), (129, 128, 140, 141), (124, 123, 135, 136), (121, 120, 132, 133), (118, 117, 129, 130), (125, 124, 136, 137), (114, 115, 127, 126), (122, 121, 133, 134), (119, 118, 130, 131), (115, 125, 137, 127), (116, 114, 126, 128), (123, 122, 134, 135), (120, 119, 131, 132), (144, 143, 155, 156), (136, 135, 147, 148), (133, 132, 144, 145), (130, 129, 141, 142), (137, 136, 148, 149), (126, 127, 139, 138), (134, 133, 145, 146), (131, 130, 142, 143), (127, 137, 149, 139), (128, 126, 138, 140), (135, 134, 146, 147), (132, 131, 143, 144), (156, 155, 167, 168), (141, 140, 152, 153), (148, 147, 159, 160), (145, 144, 156, 157), (142, 141, 153, 154), (149, 148, 160, 161), (138, 139, 151, 150), (146, 145, 157, 158), (143, 142, 154, 155), (139, 149, 161, 151), (140, 138, 150, 152), (147, 146, 158, 159), (171, 170, 182, 183), (153, 152, 164, 165), (160, 159, 171, 172), (157, 156, 168, 169), (154, 153, 165, 166), (161, 160, 172, 173), (150, 151, 163, 162), (158, 157, 169, 170), (155, 154, 166, 167), (151, 161, 173, 163), (152, 150, 162, 164), (159, 158, 170, 171), (176, 174, 186, 188), (168, 167, 179, 180), (165, 164, 176, 177), (172, 171, 183, 184), (169, 168, 180, 181), (166, 165, 177, 178), (173, 172, 184, 185), (162, 163, 175, 174), (170, 169, 181, 182), (167, 166, 178, 179), (163, 173, 185, 175), (164, 162, 174, 176), (187, 197, 209, 199), (183, 182, 194, 195), (180, 179, 191, 192), (177, 176, 188, 189), (184, 183, 195, 196), (181, 180, 192, 193), (178, 177, 189, 190), (185, 184, 196, 197), (174, 175, 187, 186), (182, 181, 193, 194), (179, 178, 190, 191), (175, 185, 197, 187), (449, 448, 214, 215), (188, 186, 198, 200), (195, 194, 206, 207), (192, 191, 203, 204), (189, 188, 200, 201), (196, 195, 207, 208), (193, 192, 204, 205), (190, 189, 201, 202), (197, 196, 208, 209), (186, 187, 199, 198), (194, 193, 205, 206), (191, 190, 202, 203), (210, 211, 221, 220, 219, 218, 217, 216, 215, 214, 213, 212), (451, 450, 221, 211), (453, 452, 210, 212), (455, 454, 218, 219), (456, 449, 215, 216), (457, 453, 212, 213), (458, 455, 219, 220), (459, 456, 216, 217), (448, 457, 213, 214), (450, 458, 220, 221), (452, 451, 211, 210), (454, 459, 217, 218), (245, 244, 242, 243), (243, 242, 240, 241), (241, 240, 230, 231), (231, 230, 228, 229), (229, 228, 226, 227), (227, 226, 224, 225), (225, 224, 222, 223), (223, 222, 238, 239), (239, 238, 236, 237), (237, 236, 234, 235), (224, 226, 250, 249), (235, 234, 232, 233), (233, 232, 244, 245), (245, 243, 241, 231, 229, 227, 225, 223, 239, 237, 235, 233), (252, 246, 258, 264), (244, 232, 257, 248), (232, 234, 256, 257), (234, 236, 255, 256), (240, 242, 247, 246), (236, 238, 254, 255), (230, 240, 246, 252), (242, 244, 248, 247), (238, 222, 253, 254), (228, 230, 252, 251), (222, 224, 249, 253), (226, 228, 251, 250), (264, 258, 270, 276), (249, 250, 262, 261), (256, 255, 267, 268), (253, 249, 261, 265), (250, 251, 263, 262), (257, 256, 268, 269), (246, 247, 259, 258), (254, 253, 265, 266), (251, 252, 264, 263), (248, 257, 269, 260), (247, 248, 260, 259), (255, 254, 266, 267), (261, 262, 274, 273), (268, 267, 279, 280), (265, 261, 273, 277), (262, 263, 275, 274), (269, 268, 280, 281), (258, 259, 271, 270), (266, 265, 277, 278), (263, 264, 276, 275), (260, 269, 281, 272), (259, 260, 272, 271), (267, 266, 278, 279), (272, 281, 471, 462), (442, 283, 285, 443), (447, 291, 289, 444), (444, 289, 287, 445), (446, 293, 283, 442), (282, 284, 294, 295), (291, 285, 283, 293), (289, 291, 293, 287), (284, 290, 296, 294), (445, 287, 293, 446), (443, 285, 291, 447), (298, 297, 303, 304), (296, 298, 304, 302), (288, 286, 297, 298), (292, 282, 295, 299), (290, 288, 298, 296), (286, 292, 299, 297), (303, 305, 311, 309), (305, 301, 307, 311), (295, 294, 300, 301), (299, 295, 301, 305), (297, 299, 305, 303), (294, 296, 302, 300), (310, 309, 315, 316), (308, 310, 316, 314), (300, 302, 308, 306), (302, 304, 310, 308), (304, 303, 309, 310), (301, 300, 306, 307), (312, 314, 320, 318), (315, 317, 323, 321), (307, 306, 312, 313), (311, 307, 313, 317), (309, 311, 317, 315), (306, 308, 314, 312), (319, 318, 324, 325), (322, 321, 327, 328), (314, 316, 322, 320), (316, 315, 321, 322), (313, 312, 318, 319), (317, 313, 319, 323), (326, 328, 327, 329), (324, 326, 329, 325), (323, 319, 325, 329), (321, 323, 329, 327), (318, 320, 326, 324), (320, 322, 328, 326), (330, 331, 333, 332), (332, 333, 335, 334), (334, 335, 337, 336), (336, 337, 339, 338), (338, 339, 341, 340), (340, 341, 343, 342), (342, 343, 345, 344), (344, 345, 347, 346), (346, 347, 349, 348), (348, 349, 351, 350), (347, 345, 361, 362), (350, 351, 353, 352), (352, 353, 331, 330), (338, 340, 395, 394), (379, 378, 370, 371), (345, 343, 360, 361), (343, 341, 359, 360), (341, 339, 358, 359), (339, 337, 357, 358), (331, 353, 365, 355), (333, 331, 355, 354), (337, 335, 356, 357), (353, 351, 364, 365), (335, 333, 354, 356), (351, 349, 363, 364), (349, 347, 362, 363), (366, 367, 377, 376, 375, 374, 373, 372, 371, 370, 369, 368), (381, 380, 377, 367), (383, 382, 366, 368), (385, 384, 374, 375), (386, 379, 371, 372), (387, 383, 368, 369), (388, 385, 375, 376), (389, 386, 372, 373), (378, 387, 369, 370), (380, 388, 376, 377), (382, 381, 367, 366), (384, 389, 373, 374), (362, 361, 389, 384), (354, 355, 381, 382), (365, 364, 388, 380), (358, 357, 387, 378), (361, 360, 386, 389), (364, 363, 385, 388), (357, 356, 383, 387), (360, 359, 379, 386), (363, 362, 384, 385), (356, 354, 382, 383), (355, 365, 380, 381), (359, 358, 378, 379), (390, 391, 403, 402), (336, 338, 394, 393), (352, 330, 390, 401), (330, 332, 391, 390), (334, 336, 393, 392), (350, 352, 401, 400), (332, 334, 392, 391), (348, 350, 400, 399), (346, 348, 399, 398), (344, 346, 398, 397), (342, 344, 397, 396), (340, 342, 396, 395), (402, 403, 404, 405, 406, 407, 408, 409, 410, 411, 412, 413), (397, 398, 410, 409), (394, 395, 407, 406), (401, 390, 402, 413), (391, 392, 404, 403), (398, 399, 411, 410), (395, 396, 408, 407), (392, 393, 405, 404), (399, 400, 412, 411), (396, 397, 409, 408), (393, 394, 406, 405), (400, 401, 413, 412), (558, 554, 672, 686), (1, 420, 684, 636), (40, 51, 663, 664), (546, 416, 414, 555), (546, 556, 415, 416), (417, 23, 33, 26), (38, 24, 662, 661), (17, 418, 29, 32), (417, 26, 423, 419), (3, 419, 423, 7), (1, 5, 422, 420), (556, 557, 421, 415), (533, 542, 422, 5), (550, 31, 421, 557), (53, 424, 683, 638), (554, 53, 638, 672), (537, 29, 422, 542), (555, 414, 675, 674), (424, 558, 686, 683), (24, 12, 652, 662), (51, 23, 660, 663), (535, 15, 655, 651), (2, 1, 636, 635), (10, 21, 646, 647), (15, 547, 654, 655), (559, 425, 30, 551), (21, 426, 27, 34), (543, 427, 28, 538), (427, 24, 25, 28), (34, 436, 437, 42), (42, 437, 440, 49), (32, 441, 439, 52), (43, 438, 428, 25), (52, 439, 438, 43), (25, 428, 431, 28), (33, 435, 429, 26), (537, 544, 432, 29), (29, 432, 441, 32), (49, 440, 435, 33), (538, 545, 433, 30), (27, 430, 436, 34), (550, 560, 434, 31), (551, 561, 430, 27), (284, 443, 447, 290), (286, 445, 446, 292), (292, 446, 442, 282), (288, 444, 445, 286), (290, 447, 444, 288), (282, 442, 443, 284), (206, 205, 459, 454), (198, 199, 451, 452), (209, 208, 458, 450), (202, 201, 457, 448), (205, 204, 456, 459), (208, 207, 455, 458), (201, 200, 453, 457), (204, 203, 449, 456), (207, 206, 454, 455), (200, 198, 452, 453), (199, 209, 450, 451), (203, 202, 448, 449), (463, 464, 476, 475), (271, 272, 462, 461), (279, 278, 468, 469), (276, 270, 460, 466), (273, 274, 464, 463), (280, 279, 469, 470), (277, 273, 463, 467), (274, 275, 465, 464), (281, 280, 470, 471), (270, 271, 461, 460), (278, 277, 467, 468), (275, 276, 466, 465), (472, 473, 474, 483, 482, 481, 480, 479, 475, 476, 477, 478), (470, 469, 481, 482), (467, 463, 475, 479), (464, 465, 477, 476), (471, 470, 482, 483), (460, 461, 473, 472), (468, 467, 479, 480), (465, 466, 478, 477), (462, 471, 483, 474), (461, 462, 474, 473), (469, 468, 480, 481), (466, 460, 472, 478), (493, 486, 488, 494), (501, 487, 489, 502), (498, 494, 488, 489), (503, 490, 487, 501), (492, 485, 486, 493), (496, 495, 491, 484), (495, 499, 490, 491), (492, 496, 484, 485), (44, 35, 496, 492), (39, 50, 499, 495), (35, 39, 495, 496), (44, 492, 493, 63), (70, 71, 494, 498), (63, 493, 494, 71), (487, 497, 498, 489), (490, 499, 497, 487), (60, 503, 501, 66), (66, 501, 502, 74), (486, 505, 506, 488), (489, 488, 506, 502), (485, 504, 505, 486), (484, 491, 507, 500), (491, 490, 503, 507), (485, 484, 500, 504), (526, 512, 514, 527), (523, 519, 515, 514), (524, 508, 512, 526), (518, 513, 515, 519), (521, 516, 509, 510), (517, 511, 513, 518), (517, 521, 510, 511), (516, 520, 508, 509), (36, 45, 520, 516), (48, 41, 521, 517), (48, 517, 518, 65), (41, 36, 516, 521), (65, 518, 519, 73), (72, 73, 519, 523), (512, 522, 523, 514), (508, 520, 522, 512), (59, 524, 526, 68), (68, 526, 527, 76), (514, 515, 531, 527), (513, 530, 531, 515), (510, 509, 528, 525), (511, 529, 530, 513), (511, 510, 525, 529), (509, 508, 524, 528), (28, 431, 545, 538), (31, 434, 544, 537), (425, 543, 538, 30), (547, 10, 647, 654), (414, 532, 634, 675), (31, 537, 542, 421), (415, 421, 542, 533), (420, 418, 650, 684), (532, 2, 635, 634), (37, 539, 540, 47), (35, 539, 536, 13), (418, 17, 630, 650), (12, 427, 543, 535), (434, 14, 534, 544), (431, 13, 536, 545), (47, 540, 534, 14), (17, 46, 653, 630), (21, 40, 664, 646), (416, 541, 532, 414), (416, 415, 533, 541), (30, 433, 561, 551), (26, 429, 560, 550), (426, 559, 551, 27), (3, 0, 633, 632), (424, 53, 554, 558), (26, 550, 557, 423), (7, 423, 557, 556), (6, 7, 556, 546), (6, 546, 555, 0), (0, 555, 674, 633), (417, 419, 682, 643), (36, 552, 553, 45), (37, 552, 549, 16), (15, 425, 559, 547), (419, 3, 632, 682), (429, 9, 548, 560), (45, 553, 548, 9), (433, 16, 549, 561), (12, 535, 651, 652), (46, 38, 661, 653), (567, 594, 593, 592, 591, 590, 589, 588, 564, 565, 587, 586, 585, 584, 583, 562, 563, 582, 581, 580, 579, 578, 577, 576, 568, 569, 575, 574, 573, 572, 571, 570, 595, 566), (601, 628, 627, 626, 625, 624, 623, 622, 598, 599, 621, 620, 619, 618, 617, 596, 597, 616, 615, 614, 613, 612, 611, 610, 602, 603, 609, 608, 607, 606, 605, 604, 629, 600), (671, 645, 644, 648), (653, 649, 631, 630), (674, 676, 639, 633), (634, 640, 677, 675), (670, 656, 657, 658), (645, 663, 660, 644), (660, 643, 644), (631, 650, 630), (648, 644, 680, 683, 686), (664, 666, 647, 646), (667, 665, 652, 651), (666, 664, 663, 645), (667, 669, 656, 670), (661, 665, 649, 653), (668, 666, 645, 671), (665, 661, 662, 652), (668, 669, 655, 654), (680, 682, 632, 637), (659, 642, 636, 684), (636, 642, 641, 635), (638, 637, 639), (658, 657, 681, 685), (644, 643, 682, 680), (650, 631, 659, 684), (633, 639, 637, 632), (637, 638, 683, 680), (686, 672, 679, 681), (642, 659, 687, 673), (678, 685, 681, 679), (640, 641, 673, 678), (672, 638, 639, 676), (642, 673, 641), (677, 640, 678, 679), (673, 687, 685, 678), (631, 658, 685, 687, 659), (665, 667, 670, 649), (669, 667, 651, 655), (649, 670, 658, 631), (635, 641, 640, 634), (679, 672, 676, 677), (666, 668, 654, 647), (669, 668, 671, 656), (657, 648, 686, 681), (675, 677, 676, 674), (656, 671, 648, 657)])
me_cube_002.polygons.foreach_set('material_index', [0, 0, 0, 3, 0, 0, 0, 0, 0, 0, 0, 0, 0, 0, 0, 0, 0, 0, 0, 0, 0, 0, 0, 0, 0, 0, 0, 0, 0, 0, 0, 0, 0, 0, 0, 0, 0, 0, 0, 0, 0, 0, 0, 0, 0, 0, 0, 0, 0, 0, 0, 0, 0, 0, 0, 0, 0, 1, 1, 0, 0, 0, 0, 0, 0, 0, 0, 0, 0, 0, 0, 0, 0, 0, 0, 0, 0, 0, 0, 0, 0, 0, 0, 0, 0, 0, 0, 0, 0, 0, 0, 0, 0, 0, 0, 0, 0, 0, 0, 0, 0, 0, 0, 0, 0, 0, 0, 0, 0, 0, 0, 0, 0, 0, 0, 0, 0, 0, 0, 0, 0, 0, 0, 0, 0, 0, 0, 0, 0, 0, 0, 0, 0, 0, 0, 0, 0, 0, 0, 0, 0, 0, 0, 0, 0, 0, 0, 0, 0, 0, 0, 0, 0, 0, 0, 0, 0, 0, 0, 0, 0, 0, 0, 0, 0, 0, 0, 0, 0, 0, 0, 0, 0, 0, 0, 0, 0, 0, 0, 0, 0, 0, 0, 0, 0, 0, 0, 0, 0, 0, 0, 0, 0, 0, 0, 0, 0, 0, 0, 0, 3, 3, 3, 3, 3, 3, 3, 3, 3, 3, 2, 3, 3, 3, 2, 2, 2, 2, 2, 2, 2, 2, 2, 2, 2, 2, 1, 2, 2, 2, 2, 2, 2, 2, 2, 2, 2, 2, 1, 1, 1, 1, 1, 1, 1, 1, 1, 1, 1, 2, 1, 1, 1, 1, 2, 1, 1, 2, 1, 1, 2, 2, 2, 2, 2, 2, 2, 2, 2, 2, 2, 2, 2, 2, 2, 2, 2, 2, 2, 2, 2, 2, 2, 2, 2, 2, 2, 2, 2, 2, 2, 2, 2, 2, 2, 2, 0, 0, 0, 0, 0, 0, 0, 0, 0, 0, 0, 0, 0, 0, 1, 0, 0, 0, 0, 0, 0, 0, 0, 0, 0, 0, 1, 1, 1, 1, 1, 1, 1, 1, 1, 1, 1, 1, 1, 1, 1, 1, 1, 1, 1, 1, 1, 1, 1, 1, 0, 0, 0, 0, 0, 0, 0, 0, 0, 0, 0, 0, 0, 0, 0, 0, 0, 0, 0, 0, 0, 0, 0, 0, 1, 0, 0, 3, 0, 0, 0, 0, 0, 0, 0, 0, 0, 0, 1, 1, 0, 3, 1, 0, 0, 0, 0, 0, 0, 0, 0, 0, 0, 0, 0, 0, 0, 0, 0, 0, 0, 0, 0, 0, 0, 0, 0, 1, 1, 1, 1, 1, 1, 0, 0, 0, 0, 0, 0, 0, 0, 0, 0, 0, 0, 2, 2, 2, 2, 2, 2, 2, 2, 2, 2, 2, 2, 2, 2, 2, 2, 2, 2, 2, 2, 2, 2, 2, 2, 0, 0, 1, 0, 0, 0, 0, 0, 0, 0, 0, 0, 1, 0, 0, 0, 0, 0, 0, 1, 0, 0, 0, 0, 0, 1, 0, 0, 0, 0, 0, 0, 0, 0, 0, 0, 0, 1, 0, 0, 0, 0, 1, 0, 0, 0, 0, 0, 0, 0, 0, 0, 3, 0, 0, 0, 3, 0, 0, 0, 0, 0, 0, 0, 0, 0, 3, 0, 0, 0, 0, 0, 1, 0, 0, 0, 3, 3, 0, 0, 0, 0, 0, 0, 0, 0, 0, 0, 10, 10, 1, 1, 1, 1, 1, 1, 1, 1, 1, 1, 1, 1, 1, 1, 1, 1, 1, 1, 1, 1, 1, 1, 1, 1, 1, 1, 1, 1, 1, 1, 1, 1, 1, 1, 1, 1, 1, 1, 1, 1, 1, 1, 1, 1, 1])
_uv = me_cube_002.uv_layers.new(name='UVMap')
_uv.uv.foreach_set('vector', [0.125, 0.6908, 0.1868, 0.6908, 0.1868, 0.75, 0.125, 0.75, 0.5625, 0.25, 0.5625, 0.5, 0.625, 0.5, 0.625, 0.25, 0.625, 0.5, 0.625, 0.75, 0.6728, 0.75, 0.6728, 0.5, 0.125, 0.6875, 0.125, 0.75, 0.1728, 0.75, 0.1728, 0.6875, 0.375, 0.5, 0.375, 0.75, 0.4228, 0.75, 0.4228, 0.5, 0.5625, 0.1566, 0.625, 0.1566, 0.625, 0.1882, 0.5625, 0.1882, 0.2184, 0.6908, 0.25, 0.6908, 0.25, 0.75, 0.2184, 0.75, 0.5625, 0.3434, 0.625, 0.3434, 0.625, 0.375, 0.5625, 0.375, 0.5625, 0.1882, 0.625, 0.1882, 0.625, 0.25, 0.5625, 0.25, 0.2823, 0.6908, 0.3147, 0.6908, 0.3147, 0.75, 0.2823, 0.75, 0.5625, 0.09266, 0.625, 0.09266, 0.625, 0.125, 0.5625, 0.125, 0.5625, 0.9408, 0.625, 0.9408, 0.625, 1.0, 0.5625, 1.0, 0.5625, 0.4397, 0.625, 0.4397, 0.625, 0.5, 0.5625, 0.5, 0.5625, 0.4073, 0.625, 0.4073, 0.625, 0.4397, 0.5625, 0.4397, 0.3147, 0.6908, 0.375, 0.6908, 0.375, 0.75, 0.3147, 0.75, 0.5625, 0.25, 0.625, 0.25, 0.625, 0.3118, 0.5625, 0.3118, 0.5625, 0.0, 0.625, 0.0, 0.625, 0.06032, 0.5625, 0.06032, 0.375, 0.0, 0.424, 0.06032, 0.375, 0.06032, 0.5, 0.4397, 0.4272, 0.4397, 0.4272, 0.4397, 0.5, 0.4397, 0.375, 0.9408, 0.5, 0.9408, 0.5, 1.0, 0.375, 1.0, 0.375, 0.09266, 0.437, 0.09266, 0.4499, 0.125, 0.375, 0.125, 0.375, 0.1882, 0.4242, 0.1882, 0.375, 0.25, 0.375, 0.1566, 0.437, 0.1566, 0.4242, 0.1882, 0.375, 0.1882, 0.375, 0.5592, 0.5, 0.5592, 0.5, 0.5916, 0.375, 0.5916, 0.5625, 0.5592, 0.625, 0.5592, 0.625, 0.5916, 0.5625, 0.5916, 0.0, 0.0, 0.0, 0.0, 0.0, 0.0, 0.0, 0.0, 0.0, 0.0, 0.0, 0.0, 0.0, 0.0, 0.0, 0.0, 0.0, 0.0, 0.0, 0.0, 0.0, 0.0, 0.0, 0.0, 0.0, 0.0, 0.0, 0.0, 0.0, 0.0, 0.0, 0.0, 0.5625, 0.5, 0.625, 0.5, 0.625, 0.5592, 0.5625, 0.5592, 0.375, 0.5, 0.5, 0.5, 0.5, 0.5592, 0.375, 0.5592, 0.375, 0.9084, 0.5, 0.9084, 0.5, 0.9408, 0.375, 0.9408, 0.3147, 0.6908, 0.3147, 0.6584, 0.3147, 0.6584, 0.3147, 0.6908, 0.5625, 0.9084, 0.625, 0.9084, 0.625, 0.9408, 0.5625, 0.9408, 0.2823, 0.6584, 0.3147, 0.6584, 0.3147, 0.6908, 0.2823, 0.6908, 0.2184, 0.6584, 0.25, 0.6584, 0.25, 0.6908, 0.2184, 0.6908, 0.1868, 0.6584, 0.1868, 0.6908, 0.1868, 0.6908, 0.1868, 0.6584, 0.0, 0.0, 0.0, 0.0, 0.0, 0.0, 0.0, 0.0, 0.0, 0.0, 0.0, 0.0, 0.0, 0.0, 0.0, 0.0, 0.0, 0.0, 0.5, 0.25, 0.5, 0.9084, 0.0, 0.0, 0.375, 0.25, 0.4284, 0.3118, 0.4284, 0.3118, 0.375, 0.25, 0.3147, 0.6584, 0.375, 0.6584, 0.375, 0.6908, 0.3147, 0.6908, 0.125, 0.6584, 0.1868, 0.6584, 0.1868, 0.6908, 0.125, 0.6908, 0.625, 0.9408, 0.625, 0.9084, 0.625, 0.9084, 0.625, 0.9408, 0.375, 0.6584, 0.375, 0.6908, 0.375, 0.6908, 0.375, 0.6584, 0.625, 0.9408, 0.625, 0.9408, 0.625, 0.9408, 0.625, 0.9408, 0.3147, 0.6584, 0.375, 0.6584, 0.375, 0.6584, 0.3147, 0.6584, 0.3147, 0.6908, 0.375, 0.6908, 0.375, 0.6908, 0.3147, 0.6908, 0.125, 0.6584, 0.1868, 0.6584, 0.1868, 0.6584, 0.125, 0.6584, 0.625, 0.9408, 0.625, 0.9408, 0.625, 0.9408, 0.625, 0.9408, 0.1868, 0.6908, 0.125, 0.6908, 0.125, 0.6908, 0.1868, 0.6908, 0.3147, 0.6908, 0.3147, 0.6908, 0.3147, 0.6908, 0.3147, 0.6908, 0.125, 0.6908, 0.1868, 0.6908, 0.1868, 0.6908, 0.125, 0.6908, 0.1868, 0.6908, 0.125, 0.6908, 0.125, 0.6908, 0.1868, 0.6908, 0.375, 0.6908, 0.375, 0.6908, 0.375, 0.6908, 0.375, 0.6908, 0.375, 0.6908, 0.3147, 0.6908, 0.3147, 0.6908, 0.375, 0.6908, 0.1868, 0.6908, 0.1868, 0.6908, 0.1868, 0.6908, 0.1868, 0.6908, 0.1868, 0.6908, 0.125, 0.6908, 0.125, 0.6908, 0.1868, 0.6908, 0.375, 0.6908, 0.3147, 0.6908, 0.3147, 0.6908, 0.375, 0.6908, 0.1868, 0.6908, 0.1868, 0.6908, 0.1868, 0.6908, 0.1868, 0.6908, 0.3147, 0.6908, 0.375, 0.6908, 0.375, 0.6908, 0.3147, 0.6908, 0.375, 0.6908, 0.3147, 0.6908, 0.3147, 0.6908, 0.375, 0.6908, 0.375, 0.6908, 0.375, 0.6908, 0.375, 0.6908, 0.375, 0.6908, 0.3147, 0.6908, 0.3147, 0.6908, 0.3147, 0.6908, 0.3147, 0.6908, 0.125, 0.6908, 0.1868, 0.6908, 0.1868, 0.6908, 0.125, 0.6908, 0.25, 0.125, 0.0, 0.0, 0.625, 0.9084, 0.5625, 0.9084, 1.0, 0.5, 1.0, 1.0, 0.9167, 1.0, 0.9167, 0.5, 0.9167, 0.5, 0.9167, 1.0, 0.8333, 1.0, 0.8333, 0.5, 0.8333, 0.5, 0.8333, 1.0, 0.75, 1.0, 0.75, 0.5, 0.75, 0.5, 0.75, 1.0, 0.6667, 1.0, 0.6667, 0.5, 0.6667, 0.5, 0.6667, 1.0, 0.5833, 1.0, 0.5833, 0.5, 0.5833, 0.5, 0.5833, 1.0, 0.5, 1.0, 0.5, 0.5, 0.5, 0.5, 0.5, 1.0, 0.4167, 1.0, 0.4167, 0.5, 0.4167, 0.5, 0.4167, 1.0, 0.3333, 1.0, 0.3333, 0.5, 0.3333, 0.5, 0.3333, 1.0, 0.25, 1.0, 0.25, 0.5, 0.25, 0.5, 0.25, 1.0, 0.1667, 1.0, 0.1667, 0.5, 0.6667, 1.0, 0.75, 1.0, 0.75, 1.0, 0.6667, 1.0, 0.1667, 0.5, 0.1667, 1.0, 0.08333, 1.0, 0.08333, 0.5, 0.08333, 0.5, 0.08333, 1.0, 7.451e-08, 1.0, 7.451e-08, 0.5, 0.75, 0.49, 0.87, 0.4578, 0.9578, 0.37, 0.99, 0.25, 0.9578, 0.13, 0.87, 0.04215, 0.75, 0.01, 0.63, 0.04215, 0.5422, 0.13, 0.51, 0.25, 0.5422, 0.37, 0.63, 0.4578, 0.1667, 1.0, 0.25, 1.0, 0.25, 1.0, 0.1667, 1.0, 7.451e-08, 1.0, 0.08333, 1.0, 0.08333, 1.0, 7.451e-08, 1.0, 0.9167, 1.0, 1.0, 1.0, 1.0, 1.0, 0.9167, 1.0, 0.75, 1.0, 0.8333, 1.0, 0.8333, 1.0, 0.75, 1.0, 0.08333, 1.0, 0.1667, 1.0, 0.1667, 1.0, 0.08333, 1.0, 0.8333, 1.0, 0.9167, 1.0, 0.9167, 1.0, 0.8333, 1.0, 0.1667, 1.0, 0.25, 1.0, 0.25, 1.0, 0.1667, 1.0, 0.25, 1.0, 0.3333, 1.0, 0.3333, 1.0, 0.25, 1.0, 0.3333, 1.0, 0.4167, 1.0, 0.4167, 1.0, 0.3333, 1.0, 0.4167, 1.0, 0.5, 1.0, 0.5, 1.0, 0.4167, 1.0, 0.5, 1.0, 0.5833, 1.0, 0.5833, 1.0, 0.5, 1.0, 0.5833, 1.0, 0.6667, 1.0, 0.6667, 1.0, 0.5833, 1.0, 0.75, 1.0, 0.8333, 1.0, 0.8333, 1.0, 0.75, 1.0, 0.4167, 1.0, 0.5, 1.0, 0.5, 1.0, 0.4167, 1.0, 0.6667, 1.0, 0.75, 1.0, 0.75, 1.0, 0.6667, 1.0, 0.08333, 1.0, 0.1667, 1.0, 0.1667, 1.0, 0.08333, 1.0, 0.9167, 1.0, 1.0, 1.0, 1.0, 1.0, 0.9167, 1.0, 0.3333, 1.0, 0.4167, 1.0, 0.4167, 1.0, 0.3333, 1.0, 0.5833, 1.0, 0.6667, 1.0, 0.6667, 1.0, 0.5833, 1.0, 7.451e-08, 1.0, 0.08333, 1.0, 0.08333, 1.0, 7.451e-08, 1.0, 0.8333, 1.0, 0.9167, 1.0, 0.9167, 1.0, 0.8333, 1.0, 0.25, 1.0, 0.3333, 1.0, 0.3333, 1.0, 0.25, 1.0, 0.5, 1.0, 0.5833, 1.0, 0.5833, 1.0, 0.5, 1.0, 0.75, 1.0, 0.8333, 1.0, 0.8333, 1.0, 0.75, 1.0, 0.75, 1.0, 0.8333, 1.0, 0.8333, 1.0, 0.75, 1.0, 0.1667, 1.0, 0.25, 1.0, 0.25, 1.0, 0.1667, 1.0, 0.4167, 1.0, 0.5, 1.0, 0.5, 1.0, 0.4167, 1.0, 0.6667, 1.0, 0.75, 1.0, 0.75, 1.0, 0.6667, 1.0, 0.08333, 1.0, 0.1667, 1.0, 0.1667, 1.0, 0.08333, 1.0, 0.9167, 1.0, 1.0, 1.0, 1.0, 1.0, 0.9167, 1.0, 0.3333, 1.0, 0.4167, 1.0, 0.4167, 1.0, 0.3333, 1.0, 0.5833, 1.0, 0.6667, 1.0, 0.6667, 1.0, 0.5833, 1.0, 7.451e-08, 1.0, 0.08333, 1.0, 0.08333, 1.0, 7.451e-08, 1.0, 0.8333, 1.0, 0.9167, 1.0, 0.9167, 1.0, 0.8333, 1.0, 0.25, 1.0, 0.3333, 1.0, 0.3333, 1.0, 0.25, 1.0, 0.5, 1.0, 0.5833, 1.0, 0.5833, 1.0, 0.5, 1.0, 0.5, 1.0, 0.5833, 1.0, 0.5833, 1.0, 0.5, 1.0, 0.1667, 1.0, 0.25, 1.0, 0.25, 1.0, 0.1667, 1.0, 0.4167, 1.0, 0.5, 1.0, 0.5, 1.0, 0.4167, 1.0, 0.6667, 1.0, 0.75, 1.0, 0.75, 1.0, 0.6667, 1.0, 0.08333, 1.0, 0.1667, 1.0, 0.1667, 1.0, 0.08333, 1.0, 0.9167, 1.0, 1.0, 1.0, 1.0, 1.0, 0.9167, 1.0, 0.3333, 1.0, 0.4167, 1.0, 0.4167, 1.0, 0.3333, 1.0, 0.5833, 1.0, 0.6667, 1.0, 0.6667, 1.0, 0.5833, 1.0, 7.451e-08, 1.0, 0.08333, 1.0, 0.08333, 1.0, 7.451e-08, 1.0, 0.8333, 1.0, 0.9167, 1.0, 0.9167, 1.0, 0.8333, 1.0, 0.25, 1.0, 0.3333, 1.0, 0.3333, 1.0, 0.25, 1.0, 0.5, 1.0, 0.5833, 1.0, 0.5833, 1.0, 0.5, 1.0, 0.5, 1.0, 0.5833, 1.0, 0.5833, 1.0, 0.5, 1.0, 0.75, 1.0, 0.8333, 1.0, 0.8333, 1.0, 0.75, 1.0, 0.1667, 1.0, 0.25, 1.0, 0.25, 1.0, 0.1667, 1.0, 0.4167, 1.0, 0.5, 1.0, 0.5, 1.0, 0.4167, 1.0, 0.6667, 1.0, 0.75, 1.0, 0.75, 1.0, 0.6667, 1.0, 0.08333, 1.0, 0.1667, 1.0, 0.1667, 1.0, 0.08333, 1.0, 0.9167, 1.0, 1.0, 1.0, 1.0, 1.0, 0.9167, 1.0, 0.3333, 1.0, 0.4167, 1.0, 0.4167, 1.0, 0.3333, 1.0, 0.5833, 1.0, 0.6667, 1.0, 0.6667, 1.0, 0.5833, 1.0, 7.451e-08, 1.0, 0.08333, 1.0, 0.08333, 1.0, 7.451e-08, 1.0, 0.8333, 1.0, 0.9167, 1.0, 0.9167, 1.0, 0.8333, 1.0, 0.25, 1.0, 0.3333, 1.0, 0.3333, 1.0, 0.25, 1.0, 0.25, 1.0, 0.3333, 1.0, 0.3333, 1.0, 0.25, 1.0, 0.75, 1.0, 0.8333, 1.0, 0.8333, 1.0, 0.75, 1.0, 0.1667, 1.0, 0.25, 1.0, 0.25, 1.0, 0.1667, 1.0, 0.4167, 1.0, 0.5, 1.0, 0.5, 1.0, 0.4167, 1.0, 0.6667, 1.0, 0.75, 1.0, 0.75, 1.0, 0.6667, 1.0, 0.08333, 1.0, 0.1667, 1.0, 0.1667, 1.0, 0.08333, 1.0, 0.9167, 1.0, 1.0, 1.0, 1.0, 1.0, 0.9167, 1.0, 0.3333, 1.0, 0.4167, 1.0, 0.4167, 1.0, 0.3333, 1.0, 0.5833, 1.0, 0.6667, 1.0, 0.6667, 1.0, 0.5833, 1.0, 7.451e-08, 1.0, 0.08333, 1.0, 0.08333, 1.0, 7.451e-08, 1.0, 0.8333, 1.0, 0.9167, 1.0, 0.9167, 1.0, 0.8333, 1.0, 0.25, 1.0, 0.3333, 1.0, 0.3333, 1.0, 0.25, 1.0, 0.8333, 1.0, 0.9167, 1.0, 0.9167, 1.0, 0.8333, 1.0, 0.5, 1.0, 0.5833, 1.0, 0.5833, 1.0, 0.5, 1.0, 0.75, 1.0, 0.8333, 1.0, 0.8333, 1.0, 0.75, 1.0, 0.1667, 1.0, 0.25, 1.0, 0.25, 1.0, 0.1667, 1.0, 0.4167, 1.0, 0.5, 1.0, 0.5, 1.0, 0.4167, 1.0, 0.6667, 1.0, 0.75, 1.0, 0.75, 1.0, 0.6667, 1.0, 0.08333, 1.0, 0.1667, 1.0, 0.1667, 1.0, 0.08333, 1.0, 0.9167, 1.0, 1.0, 1.0, 1.0, 1.0, 0.9167, 1.0, 0.3333, 1.0, 0.4167, 1.0, 0.4167, 1.0, 0.3333, 1.0, 0.5833, 1.0, 0.6667, 1.0, 0.6667, 1.0, 0.5833, 1.0, 7.451e-08, 1.0, 0.08333, 1.0, 0.08333, 1.0, 7.451e-08, 1.0, 0.8333, 1.0, 0.9167, 1.0, 0.9167, 1.0, 0.8333, 1.0, 7.451e-08, 1.0, 0.08333, 1.0, 0.08333, 1.0, 7.451e-08, 1.0, 0.25, 1.0, 0.3333, 1.0, 0.3333, 1.0, 0.25, 1.0, 0.5, 1.0, 0.5833, 1.0, 0.5833, 1.0, 0.5, 1.0, 0.75, 1.0, 0.8333, 1.0, 0.8333, 1.0, 0.75, 1.0, 0.1667, 1.0, 0.25, 1.0, 0.25, 1.0, 0.1667, 1.0, 0.4167, 1.0, 0.5, 1.0, 0.5, 1.0, 0.4167, 1.0, 0.6667, 1.0, 0.75, 1.0, 0.75, 1.0, 0.6667, 1.0, 0.08333, 1.0, 0.1667, 1.0, 0.1667, 1.0, 0.08333, 1.0, 0.9167, 1.0, 1.0, 1.0, 1.0, 1.0, 0.9167, 1.0, 0.3333, 1.0, 0.4167, 1.0, 0.4167, 1.0, 0.3333, 1.0, 0.5833, 1.0, 0.6667, 1.0, 0.6667, 1.0, 0.5833, 1.0, 7.451e-08, 1.0, 0.08333, 1.0, 0.08333, 1.0, 7.451e-08, 1.0, 0.5833, 1.0, 0.6667, 1.0, 0.6667, 1.0, 0.5833, 1.0, 0.8333, 1.0, 0.9167, 1.0, 0.9167, 1.0, 0.8333, 1.0, 0.25, 1.0, 0.3333, 1.0, 0.3333, 1.0, 0.25, 1.0, 0.5, 1.0, 0.5833, 1.0, 0.5833, 1.0, 0.5, 1.0, 0.75, 1.0, 0.8333, 1.0, 0.8333, 1.0, 0.75, 1.0, 0.1667, 1.0, 0.25, 1.0, 0.25, 1.0, 0.1667, 1.0, 0.4167, 1.0, 0.5, 1.0, 0.5, 1.0, 0.4167, 1.0, 0.6667, 1.0, 0.75, 1.0, 0.75, 1.0, 0.6667, 1.0, 0.08333, 1.0, 0.1667, 1.0, 0.1667, 1.0, 0.08333, 1.0, 0.9167, 1.0, 1.0, 1.0, 1.0, 1.0, 0.9167, 1.0, 0.3333, 1.0, 0.4167, 1.0, 0.4167, 1.0, 0.3333, 1.0, 0.5833, 1.0, 0.6667, 1.0, 0.6667, 1.0, 0.5833, 1.0, 0.37, 0.4578, 0.25, 0.49, 0.13, 0.4578, 0.04215, 0.37, 0.01, 0.25, 0.04215, 0.13, 0.13, 0.04215, 0.25, 0.01, 0.37, 0.04215, 0.4578, 0.13, 0.49, 0.25, 0.4578, 0.37, 7.451e-08, 1.0, 0.08333, 1.0, 0.08333, 1.0, 7.451e-08, 1.0, 0.8333, 1.0, 0.9167, 1.0, 0.9167, 1.0, 0.8333, 1.0, 0.25, 1.0, 0.3333, 1.0, 0.3333, 1.0, 0.25, 1.0, 0.5, 1.0, 0.5833, 1.0, 0.5833, 1.0, 0.5, 1.0, 0.75, 1.0, 0.8333, 1.0, 0.8333, 1.0, 0.75, 1.0, 0.1667, 1.0, 0.25, 1.0, 0.25, 1.0, 0.1667, 1.0, 0.4167, 1.0, 0.5, 1.0, 0.5, 1.0, 0.4167, 1.0, 0.6667, 1.0, 0.75, 1.0, 0.75, 1.0, 0.6667, 1.0, 0.08333, 1.0, 0.1667, 1.0, 0.1667, 1.0, 0.08333, 1.0, 0.9167, 1.0, 1.0, 1.0, 1.0, 1.0, 0.9167, 1.0, 0.3333, 1.0, 0.4167, 1.0, 0.4167, 1.0, 0.3333, 1.0, 1.0, 0.5, 1.0, 1.0, 0.9167, 1.0, 0.9167, 0.5, 0.9167, 0.5, 0.9167, 1.0, 0.8333, 1.0, 0.8333, 0.5, 0.8333, 0.5, 0.8333, 1.0, 0.75, 1.0, 0.75, 0.5, 0.75, 0.5, 0.75, 1.0, 0.6667, 1.0, 0.6667, 0.5, 0.6667, 0.5, 0.6667, 1.0, 0.5833, 1.0, 0.5833, 0.5, 0.5833, 0.5, 0.5833, 1.0, 0.5, 1.0, 0.5, 0.5, 0.5, 0.5, 0.5, 1.0, 0.4167, 1.0, 0.4167, 0.5, 0.4167, 0.5, 0.4167, 1.0, 0.3333, 1.0, 0.3333, 0.5, 0.3333, 0.5, 0.3333, 1.0, 0.25, 1.0, 0.25, 0.5, 0.25, 0.5, 0.25, 1.0, 0.1667, 1.0, 0.1667, 0.5, 0.5, 1.0, 0.5833, 1.0, 0.5833, 1.0, 0.5, 1.0, 0.1667, 0.5, 0.1667, 1.0, 0.08333, 1.0, 0.08333, 0.5, 0.08333, 0.5, 0.08333, 1.0, 7.451e-08, 1.0, 7.451e-08, 0.5, 0.75, 0.49, 0.87, 0.4578, 0.9578, 0.37, 0.99, 0.25, 0.9578, 0.13, 0.87, 0.04215, 0.75, 0.01, 0.63, 0.04215, 0.5422, 0.13, 0.51, 0.25, 0.5422, 0.37, 0.63, 0.4578, 0.75, 1.0, 0.8333, 1.0, 0.8333, 1.0, 0.75, 1.0, 7.451e-08, 1.0, 0.08333, 1.0, 0.08333, 1.0, 7.451e-08, 1.0, 0.08333, 1.0, 0.1667, 1.0, 0.1667, 1.0, 0.08333, 1.0, 0.1667, 1.0, 0.25, 1.0, 0.25, 1.0, 0.1667, 1.0, 0.8333, 1.0, 0.9167, 1.0, 0.9167, 1.0, 0.8333, 1.0, 0.25, 1.0, 0.3333, 1.0, 0.3333, 1.0, 0.25, 1.0, 0.75, 1.0, 0.8333, 1.0, 0.8333, 1.0, 0.75, 1.0, 0.9167, 1.0, 1.0, 1.0, 1.0, 1.0, 0.9167, 1.0, 0.3333, 1.0, 0.4167, 1.0, 0.4167, 1.0, 0.3333, 1.0, 0.6667, 1.0, 0.75, 1.0, 0.75, 1.0, 0.6667, 1.0, 0.4167, 1.0, 0.5, 1.0, 0.5, 1.0, 0.4167, 1.0, 0.5833, 1.0, 0.6667, 1.0, 0.6667, 1.0, 0.5833, 1.0, 0.75, 1.0, 0.8333, 1.0, 0.8333, 1.0, 0.75, 1.0, 0.5, 1.0, 0.5833, 1.0, 0.5833, 1.0, 0.5, 1.0, 0.1667, 1.0, 0.25, 1.0, 0.25, 1.0, 0.1667, 1.0, 0.4167, 1.0, 0.5, 1.0, 0.5, 1.0, 0.4167, 1.0, 0.5833, 1.0, 0.6667, 1.0, 0.6667, 1.0, 0.5833, 1.0, 0.08333, 1.0, 0.1667, 1.0, 0.1667, 1.0, 0.08333, 1.0, 0.8333, 1.0, 0.9167, 1.0, 0.9167, 1.0, 0.8333, 1.0, 0.3333, 1.0, 0.4167, 1.0, 0.4167, 1.0, 0.3333, 1.0, 0.6667, 1.0, 0.75, 1.0, 0.75, 1.0, 0.6667, 1.0, 7.451e-08, 1.0, 0.08333, 1.0, 0.08333, 1.0, 7.451e-08, 1.0, 0.9167, 1.0, 1.0, 1.0, 1.0, 1.0, 0.9167, 1.0, 0.25, 1.0, 0.3333, 1.0, 0.3333, 1.0, 0.25, 1.0, 0.5, 1.0, 0.5833, 1.0, 0.5833, 1.0, 0.5, 1.0, 0.1667, 1.0, 0.25, 1.0, 0.25, 1.0, 0.1667, 1.0, 0.4167, 1.0, 0.5, 1.0, 0.5, 1.0, 0.4167, 1.0, 0.5833, 1.0, 0.6667, 1.0, 0.6667, 1.0, 0.5833, 1.0, 0.08333, 1.0, 0.1667, 1.0, 0.1667, 1.0, 0.08333, 1.0, 0.8333, 1.0, 0.9167, 1.0, 0.9167, 1.0, 0.8333, 1.0, 0.3333, 1.0, 0.4167, 1.0, 0.4167, 1.0, 0.3333, 1.0, 0.6667, 1.0, 0.75, 1.0, 0.75, 1.0, 0.6667, 1.0, 7.451e-08, 1.0, 0.08333, 1.0, 0.08333, 1.0, 7.451e-08, 1.0, 0.9167, 1.0, 1.0, 1.0, 1.0, 1.0, 0.9167, 1.0, 0.25, 1.0, 0.3333, 1.0, 0.3333, 1.0, 0.25, 1.0, 7.451e-08, 1.0, 0.08333, 1.0, 0.08333, 1.0, 7.451e-08, 1.0, 0.5, 0.0, 0.625, 0.0, 0.625, 0.25, 0.5, 0.25, 0.5, 0.375, 0.625, 0.375, 0.625, 0.5, 0.5, 0.5, 0.5, 0.5, 0.625, 0.5, 0.625, 0.75, 0.5, 0.75, 0.5, 0.875, 0.625, 0.875, 0.625, 1.0, 0.5, 1.0, 0.375, 0.0, 0.375, 0.25, 0.375, 0.25, 0.375, 0.0, 0.75, 0.5, 0.875, 0.5, 0.875, 0.75, 0.75, 0.75, 0.625, 0.5, 0.75, 0.5, 0.75, 0.75, 0.625, 0.75, 0.375, 0.25, 0.375, 0.375, 0.375, 0.375, 0.375, 0.25, 0.5, 0.75, 0.625, 0.75, 0.625, 0.875, 0.5, 0.875, 0.5, 0.25, 0.625, 0.25, 0.625, 0.375, 0.5, 0.375, 0.375, 0.5, 0.375, 0.75, 0.375, 0.75, 0.375, 0.5, 0.375, 0.375, 0.375, 0.5, 0.375, 0.5, 0.375, 0.375, 0.375, 0.5, 0.375, 0.75, 0.375, 0.75, 0.375, 0.5, 0.375, 0.875, 0.375, 1.0, 0.375, 1.0, 0.375, 0.875, 0.375, 0.375, 0.375, 0.5, 0.375, 0.5, 0.375, 0.375, 0.375, 0.75, 0.375, 0.875, 0.375, 0.875, 0.375, 0.75, 0.375, 0.75, 0.375, 0.875, 0.375, 0.875, 0.375, 0.75, 0.375, 0.875, 0.375, 1.0, 0.375, 1.0, 0.375, 0.875, 0.375, 0.0, 0.375, 0.25, 0.375, 0.25, 0.375, 0.0, 0.375, 0.875, 0.375, 1.0, 0.375, 1.0, 0.375, 0.875, 0.375, 0.75, 0.375, 0.875, 0.375, 0.875, 0.375, 0.75, 0.375, 0.25, 0.375, 0.375, 0.375, 0.375, 0.375, 0.25, 0.375, 0.5, 0.375, 0.75, 0.375, 0.75, 0.375, 0.5, 0.375, 0.375, 0.375, 0.5, 0.375, 0.5, 0.375, 0.375, 0.375, 0.25, 0.375, 0.375, 0.375, 0.375, 0.375, 0.25, 0.375, 0.375, 0.375, 0.5, 0.375, 0.5, 0.375, 0.375, 0.375, 0.5, 0.375, 0.75, 0.375, 0.75, 0.375, 0.5, 0.375, 0.0, 0.375, 0.25, 0.375, 0.25, 0.375, 0.0, 0.375, 0.25, 0.375, 0.375, 0.375, 0.375, 0.375, 0.25, 0.375, 0.75, 0.375, 0.875, 0.375, 0.875, 0.375, 0.75, 0.375, 0.0, 0.375, 0.25, 0.375, 0.25, 0.375, 0.0, 0.375, 0.875, 0.375, 1.0, 0.375, 1.0, 0.375, 0.875, 0.375, 0.75, 0.375, 0.875, 0.375, 0.875, 0.375, 0.75, 0.375, 0.25, 0.375, 0.375, 0.375, 0.375, 0.375, 0.25, 0.375, 0.0, 0.375, 0.25, 0.375, 0.25, 0.375, 0.0, 0.375, 0.5, 0.375, 0.75, 0.375, 0.75, 0.375, 0.5, 0.375, 0.375, 0.375, 0.5, 0.375, 0.5, 0.375, 0.375, 0.375, 0.5, 0.375, 0.75, 0.375, 0.75, 0.375, 0.5, 0.375, 0.0, 0.375, 0.25, 0.375, 0.25, 0.375, 0.0, 0.375, 0.875, 0.375, 1.0, 0.375, 1.0, 0.375, 0.875, 0.25, 0.5, 0.375, 0.5, 0.375, 0.75, 0.25, 0.75, 0.125, 0.5, 0.25, 0.5, 0.25, 0.75, 0.125, 0.75, 0.375, 0.875, 0.375, 1.0, 0.375, 1.0, 0.375, 0.875, 0.375, 0.75, 0.375, 0.875, 0.375, 0.875, 0.375, 0.75, 0.375, 0.25, 0.375, 0.375, 0.375, 0.375, 0.375, 0.25, 0.375, 0.375, 0.375, 0.5, 0.375, 0.5, 0.375, 0.375, 1.0, 0.5, 1.0, 1.0, 0.9167, 1.0, 0.9167, 0.5, 0.9167, 0.5, 0.9167, 1.0, 0.8333, 1.0, 0.8333, 0.5, 0.8333, 0.5, 0.8333, 1.0, 0.75, 1.0, 0.75, 0.5, 0.75, 0.5, 0.75, 1.0, 0.6667, 1.0, 0.6667, 0.5, 0.6667, 0.5, 0.6667, 1.0, 0.5833, 1.0, 0.5833, 0.5, 0.5833, 0.5, 0.5833, 1.0, 0.5, 1.0, 0.5, 0.5, 0.5, 0.5, 0.5, 1.0, 0.4167, 1.0, 0.4167, 0.5, 0.4167, 0.5, 0.4167, 1.0, 0.3333, 1.0, 0.3333, 0.5, 0.3333, 0.5, 0.3333, 1.0, 0.25, 1.0, 0.25, 0.5, 0.25, 0.5, 0.25, 1.0, 0.1667, 1.0, 0.1667, 0.5, 0.3333, 1.0, 0.4167, 1.0, 0.4167, 1.0, 0.3333, 1.0, 0.1667, 0.5, 0.1667, 1.0, 0.08333, 1.0, 0.08333, 0.5, 0.08333, 0.5, 0.08333, 1.0, 7.451e-08, 1.0, 7.451e-08, 0.5, 0.6667, 0.5, 0.5833, 0.5, 0.5833, 0.5, 0.6667, 0.5, 0.5833, 1.0, 0.6667, 1.0, 0.6667, 1.0, 0.5833, 1.0, 0.4167, 1.0, 0.5, 1.0, 0.5, 1.0, 0.4167, 1.0, 0.5, 1.0, 0.5833, 1.0, 0.5833, 1.0, 0.5, 1.0, 0.5833, 1.0, 0.6667, 1.0, 0.6667, 1.0, 0.5833, 1.0, 0.6667, 1.0, 0.75, 1.0, 0.75, 1.0, 0.6667, 1.0, 7.451e-08, 1.0, 0.08333, 1.0, 0.08333, 1.0, 7.451e-08, 1.0, 0.9167, 1.0, 1.0, 1.0, 1.0, 1.0, 0.9167, 1.0, 0.75, 1.0, 0.8333, 1.0, 0.8333, 1.0, 0.75, 1.0, 0.08333, 1.0, 0.1667, 1.0, 0.1667, 1.0, 0.08333, 1.0, 0.8333, 1.0, 0.9167, 1.0, 0.9167, 1.0, 0.8333, 1.0, 0.1667, 1.0, 0.25, 1.0, 0.25, 1.0, 0.1667, 1.0, 0.25, 1.0, 0.3333, 1.0, 0.3333, 1.0, 0.25, 1.0, 0.37, 0.4578, 0.25, 0.49, 0.13, 0.4578, 0.04215, 0.37, 0.01, 0.25, 0.04215, 0.13, 0.13, 0.04215, 0.25, 0.01, 0.37, 0.04215, 0.4578, 0.13, 0.49, 0.25, 0.4578, 0.37, 7.451e-08, 1.0, 0.08333, 1.0, 0.08333, 1.0, 7.451e-08, 1.0, 0.8333, 1.0, 0.9167, 1.0, 0.9167, 1.0, 0.8333, 1.0, 0.25, 1.0, 0.3333, 1.0, 0.3333, 1.0, 0.25, 1.0, 0.5, 1.0, 0.5833, 1.0, 0.5833, 1.0, 0.5, 1.0, 0.75, 1.0, 0.8333, 1.0, 0.8333, 1.0, 0.75, 1.0, 0.1667, 1.0, 0.25, 1.0, 0.25, 1.0, 0.1667, 1.0, 0.4167, 1.0, 0.5, 1.0, 0.5, 1.0, 0.4167, 1.0, 0.6667, 1.0, 0.75, 1.0, 0.75, 1.0, 0.6667, 1.0, 0.08333, 1.0, 0.1667, 1.0, 0.1667, 1.0, 0.08333, 1.0, 0.9167, 1.0, 1.0, 1.0, 1.0, 1.0, 0.9167, 1.0, 0.3333, 1.0, 0.4167, 1.0, 0.4167, 1.0, 0.3333, 1.0, 0.3333, 1.0, 0.4167, 1.0, 0.4167, 1.0, 0.3333, 1.0, 0.9167, 1.0, 1.0, 1.0, 1.0, 1.0, 0.9167, 1.0, 0.08333, 1.0, 0.1667, 1.0, 0.1667, 1.0, 0.08333, 1.0, 0.6667, 1.0, 0.75, 1.0, 0.75, 1.0, 0.6667, 1.0, 0.4167, 1.0, 0.5, 1.0, 0.5, 1.0, 0.4167, 1.0, 0.1667, 1.0, 0.25, 1.0, 0.25, 1.0, 0.1667, 1.0, 0.75, 1.0, 0.8333, 1.0, 0.8333, 1.0, 0.75, 1.0, 0.5, 1.0, 0.5833, 1.0, 0.5833, 1.0, 0.5, 1.0, 0.25, 1.0, 0.3333, 1.0, 0.3333, 1.0, 0.25, 1.0, 0.8333, 1.0, 0.9167, 1.0, 0.9167, 1.0, 0.8333, 1.0, 7.451e-08, 1.0, 0.08333, 1.0, 0.08333, 1.0, 7.451e-08, 1.0, 0.5833, 1.0, 0.6667, 1.0, 0.6667, 1.0, 0.5833, 1.0, 1.0, 0.5, 0.9167, 0.5, 0.9167, 0.5, 1.0, 0.5, 0.75, 0.5, 0.6667, 0.5, 0.6667, 0.5, 0.75, 0.5, 0.08333, 0.5, 7.451e-08, 0.5, 7.451e-08, 0.5, 0.08333, 0.5, 1.0, 0.5, 0.9167, 0.5, 0.9167, 0.5, 1.0, 0.5, 0.8333, 0.5, 0.75, 0.5, 0.75, 0.5, 0.8333, 0.5, 0.1667, 0.5, 0.08333, 0.5, 0.08333, 0.5, 0.1667, 0.5, 0.9167, 0.5, 0.8333, 0.5, 0.8333, 0.5, 0.9167, 0.5, 0.25, 0.5, 0.1667, 0.5, 0.1667, 0.5, 0.25, 0.5, 0.3333, 0.5, 0.25, 0.5, 0.25, 0.5, 0.3333, 0.5, 0.4167, 0.5, 0.3333, 0.5, 0.3333, 0.5, 0.4167, 0.5, 0.5, 0.5, 0.4167, 0.5, 0.4167, 0.5, 0.5, 0.5, 0.5833, 0.5, 0.5, 0.5, 0.5, 0.5, 0.5833, 0.5, 0.75, 0.49, 0.87, 0.4578, 0.9578, 0.37, 0.99, 0.25, 0.9578, 0.13, 0.87, 0.04215, 0.75, 0.01, 0.63, 0.04215, 0.5422, 0.13, 0.51, 0.25, 0.5422, 0.37, 0.63, 0.4578, 0.4167, 0.5, 0.3333, 0.5, 0.3333, 0.5, 0.4167, 0.5, 0.6667, 0.5, 0.5833, 0.5, 0.5833, 0.5, 0.6667, 0.5, 0.08333, 0.5, 7.451e-08, 0.5, 7.451e-08, 0.5, 0.08333, 0.5, 0.9167, 0.5, 0.8333, 0.5, 0.8333, 0.5, 0.9167, 0.5, 0.3333, 0.5, 0.25, 0.5, 0.25, 0.5, 0.3333, 0.5, 0.5833, 0.5, 0.5, 0.5, 0.5, 0.5, 0.5833, 0.5, 0.8333, 0.5, 0.75, 0.5, 0.75, 0.5, 0.8333, 0.5, 0.25, 0.5, 0.1667, 0.5, 0.1667, 0.5, 0.25, 0.5, 0.5, 0.5, 0.4167, 0.5, 0.4167, 0.5, 0.5, 0.5, 0.75, 0.5, 0.6667, 0.5, 0.6667, 0.5, 0.75, 0.5, 0.1667, 0.5, 0.08333, 0.5, 0.08333, 0.5, 0.1667, 0.5, 0.6908, 0.6809, 0.5625, 0.25, 0.5625, 0.25, 0.6908, 0.6809, 0.4228, 0.75, 0.4272, 0.4397, 0.4272, 0.4397, 0.4228, 0.75, 0.375, 0.9084, 0.375, 0.9408, 0.375, 0.9408, 0.375, 0.9084, 0.125, 0.5625, 0.125, 0.625, 0.1728, 0.625, 0.1728, 0.5625, 0.4375, 0.25, 0.4375, 0.5, 0.5, 0.5, 0.5, 0.25, 0.4284, 0.3118, 0.375, 0.25, 0.5, 0.25, 0.5, 0.3118, 0.0, 0.0, 0.0, 0.0, 0.0, 0.0, 0.0, 0.0, 0.375, 0.5, 0.4272, 0.4397, 0.5, 0.4397, 0.5, 0.5, 0.4284, 0.3118, 0.5, 0.3118, 0.5, 0.3118, 0.4284, 0.3118, 0.6728, 0.5, 0.4284, 0.3118, 0.5, 0.3118, 0.375, 1.0, 0.4228, 0.75, 0.0, 0.0, 0.5, 0.4397, 0.4272, 0.4397, 0.375, 0.9375, 0.5, 0.3434, 0.5, 0.375, 0.375, 0.875, 0.0, 0.0, 0.0, 0.0, 0.0, 0.0, 0.0, 0.0, 0.5, 0.3434, 0.5, 0.375, 0.5, 0.375, 0.5, 0.3434, 0.625, 0.25, 0.6317, 0.6118, 0.6317, 0.6118, 0.625, 0.25, 0.5625, 0.25, 0.625, 0.25, 0.625, 0.25, 0.5625, 0.25, 0.5, 0.4073, 0.5, 0.4397, 0.5, 0.4397, 0.5, 0.4073, 0.1728, 0.5625, 0.1728, 0.625, 0.1728, 0.625, 0.1728, 0.5625, 0.6317, 0.6118, 0.6908, 0.6809, 0.6908, 0.6809, 0.6317, 0.6118, 0.375, 0.0, 0.375, 0.06032, 0.375, 0.06032, 0.375, 0.0, 0.375, 0.9408, 0.375, 1.0, 0.375, 1.0, 0.375, 0.9408, 0.375, 0.09266, 0.375, 0.125, 0.375, 0.125, 0.375, 0.09266, 0.4228, 0.5, 0.4228, 0.75, 0.4228, 0.75, 0.4228, 0.5, 0.375, 0.1882, 0.375, 0.25, 0.375, 0.25, 0.375, 0.1882, 0.375, 0.125, 0.375, 0.1566, 0.375, 0.1566, 0.375, 0.125, 0.437, 0.1566, 0.4499, 0.125, 0.5, 0.125, 0.5, 0.1566, 0.375, 0.25, 0.4242, 0.1882, 0.5, 0.1882, 0.5, 0.25, 0.437, 0.09266, 0.424, 0.06032, 0.5, 0.06032, 0.5, 0.09266, 0.424, 0.06032, 0.375, 0.0, 0.5, 0.0, 0.5, 0.06032, 0.5, 0.25, 0.25, 0.125, 0.5625, 0.9084, 0.5, 0.9084, 0.5, 0.9084, 0.5625, 0.9084, 0.5625, 0.9408, 0.5, 0.9408, 0.5, 0.5, 0.5625, 0.5, 0.5625, 0.5592, 0.5, 0.5592, 0.0, 0.0, 0.0, 0.0, 0.0, 0.0, 0.0, 0.0, 0.5, 0.5592, 0.5625, 0.5592, 0.5625, 0.5916, 0.5, 0.5916, 0.5, 0.0, 0.5625, 0.0, 0.5625, 0.06032, 0.5, 0.06032, 0.5, 0.25, 0.5625, 0.25, 0.5625, 0.3118, 0.5, 0.3118, 0.5, 0.4073, 0.5625, 0.4073, 0.5625, 0.4397, 0.5, 0.4397, 0.5, 0.4397, 0.5625, 0.4397, 0.5625, 0.5, 0.5, 0.5, 0.5, 0.9408, 0.5625, 0.9408, 0.5625, 1.0, 0.5, 1.0, 0.5, 0.09266, 0.5625, 0.09266, 0.5625, 0.125, 0.5, 0.125, 0.5, 0.1882, 0.5625, 0.1882, 0.5625, 0.25, 0.5, 0.25, 0.5, 0.3434, 0.5625, 0.3434, 0.5625, 0.375, 0.5, 0.375, 0.5, 0.1566, 0.5625, 0.1566, 0.5625, 0.1882, 0.5, 0.1882, 0.375, 0.25, 0.5, 0.25, 0.5, 0.375, 0.375, 0.375, 0.375, 0.75, 0.5, 0.75, 0.5, 0.875, 0.375, 0.875, 0.375, 0.875, 0.5, 0.875, 0.5, 1.0, 0.375, 1.0, 0.375, 0.5, 0.5, 0.5, 0.5, 0.75, 0.375, 0.75, 0.375, 0.375, 0.5, 0.375, 0.5, 0.5, 0.375, 0.5, 0.375, 0.0, 0.5, 0.0, 0.5, 0.25, 0.375, 0.25, 0.3333, 1.0, 0.4167, 1.0, 0.4167, 1.0, 0.3333, 1.0, 0.9167, 1.0, 1.0, 1.0, 1.0, 1.0, 0.9167, 1.0, 0.08333, 1.0, 0.1667, 1.0, 0.1667, 1.0, 0.08333, 1.0, 0.6667, 1.0, 0.75, 1.0, 0.75, 1.0, 0.6667, 1.0, 0.4167, 1.0, 0.5, 1.0, 0.5, 1.0, 0.4167, 1.0, 0.1667, 1.0, 0.25, 1.0, 0.25, 1.0, 0.1667, 1.0, 0.75, 1.0, 0.8333, 1.0, 0.8333, 1.0, 0.75, 1.0, 0.5, 1.0, 0.5833, 1.0, 0.5833, 1.0, 0.5, 1.0, 0.25, 1.0, 0.3333, 1.0, 0.3333, 1.0, 0.25, 1.0, 0.8333, 1.0, 0.9167, 1.0, 0.9167, 1.0, 0.8333, 1.0, 7.451e-08, 1.0, 0.08333, 1.0, 0.08333, 1.0, 7.451e-08, 1.0, 0.5833, 1.0, 0.6667, 1.0, 0.6667, 1.0, 0.5833, 1.0, 0.5, 1.0, 0.5833, 1.0, 0.5833, 1.0, 0.5, 1.0, 0.9167, 1.0, 1.0, 1.0, 1.0, 1.0, 0.9167, 1.0, 0.25, 1.0, 0.3333, 1.0, 0.3333, 1.0, 0.25, 1.0, 0.75, 1.0, 0.8333, 1.0, 0.8333, 1.0, 0.75, 1.0, 0.5, 1.0, 0.5833, 1.0, 0.5833, 1.0, 0.5, 1.0, 0.1667, 1.0, 0.25, 1.0, 0.25, 1.0, 0.1667, 1.0, 0.4167, 1.0, 0.5, 1.0, 0.5, 1.0, 0.4167, 1.0, 0.5833, 1.0, 0.6667, 1.0, 0.6667, 1.0, 0.5833, 1.0, 0.08333, 1.0, 0.1667, 1.0, 0.1667, 1.0, 0.08333, 1.0, 0.8333, 1.0, 0.9167, 1.0, 0.9167, 1.0, 0.8333, 1.0, 0.3333, 1.0, 0.4167, 1.0, 0.4167, 1.0, 0.3333, 1.0, 0.6667, 1.0, 0.75, 1.0, 0.75, 1.0, 0.6667, 1.0, 0.8333, 1.0, 0.9167, 1.0, 7.451e-08, 1.0, 0.08333, 1.0, 0.1667, 1.0, 0.25, 1.0, 0.3333, 1.0, 0.4167, 1.0, 0.5, 1.0, 0.5833, 1.0, 0.6667, 1.0, 0.75, 1.0, 0.1667, 1.0, 0.25, 1.0, 0.25, 1.0, 0.1667, 1.0, 0.4167, 1.0, 0.5, 1.0, 0.5, 1.0, 0.4167, 1.0, 0.5833, 1.0, 0.6667, 1.0, 0.6667, 1.0, 0.5833, 1.0, 0.08333, 1.0, 0.1667, 1.0, 0.1667, 1.0, 0.08333, 1.0, 0.8333, 1.0, 0.9167, 1.0, 0.9167, 1.0, 0.8333, 1.0, 0.3333, 1.0, 0.4167, 1.0, 0.4167, 1.0, 0.3333, 1.0, 0.6667, 1.0, 0.75, 1.0, 0.75, 1.0, 0.6667, 1.0, 7.451e-08, 1.0, 0.08333, 1.0, 0.08333, 1.0, 7.451e-08, 1.0, 0.9167, 1.0, 1.0, 1.0, 1.0, 1.0, 0.9167, 1.0, 0.25, 1.0, 0.3333, 1.0, 0.3333, 1.0, 0.25, 1.0, 0.75, 1.0, 0.8333, 1.0, 0.8333, 1.0, 0.75, 1.0, 0.3147, 0.6908, 0.3147, 0.6908, 0.3147, 0.6908, 0.3147, 0.6908, 0.375, 0.6908, 0.375, 0.6908, 0.375, 0.6908, 0.375, 0.6908, 0.375, 0.6908, 0.3147, 0.6908, 0.3147, 0.6908, 0.375, 0.6908, 0.375, 0.6908, 0.375, 0.6908, 0.375, 0.6908, 0.375, 0.6908, 0.3147, 0.6908, 0.3147, 0.6908, 0.3147, 0.6908, 0.3147, 0.6908, 0.3147, 0.6584, 0.375, 0.6584, 0.375, 0.6584, 0.3147, 0.6584, 0.375, 0.6584, 0.375, 0.6908, 0.375, 0.6908, 0.375, 0.6584, 0.3147, 0.6908, 0.3147, 0.6584, 0.3147, 0.6584, 0.3147, 0.6908, 0.3147, 0.6908, 0.3147, 0.6584, 0.3147, 0.6584, 0.3147, 0.6908, 0.375, 0.6584, 0.375, 0.6908, 0.375, 0.6908, 0.375, 0.6584, 0.3147, 0.6584, 0.375, 0.6584, 0.375, 0.6584, 0.3147, 0.6584, 0.3147, 0.6908, 0.3147, 0.6908, 0.3147, 0.6908, 0.3147, 0.6908, 0.375, 0.6908, 0.3147, 0.6908, 0.3147, 0.6908, 0.375, 0.6908, 0.3147, 0.6908, 0.3147, 0.6908, 0.3147, 0.6908, 0.3147, 0.6908, 0.375, 0.6908, 0.375, 0.6908, 0.375, 0.6908, 0.375, 0.6908, 0.375, 0.6908, 0.375, 0.6908, 0.375, 0.6908, 0.375, 0.6908, 0.375, 0.6908, 0.375, 0.6908, 0.375, 0.6908, 0.375, 0.6908, 0.375, 0.6908, 0.375, 0.6908, 0.375, 0.6908, 0.375, 0.6908, 0.3147, 0.6908, 0.3147, 0.6908, 0.3147, 0.6908, 0.3147, 0.6908, 0.375, 0.6908, 0.3147, 0.6908, 0.3147, 0.6908, 0.375, 0.6908, 0.3147, 0.6908, 0.3147, 0.6908, 0.3147, 0.6908, 0.3147, 0.6908, 0.3147, 0.6584, 0.375, 0.6584, 0.375, 0.6584, 0.3147, 0.6584, 0.375, 0.6584, 0.375, 0.6908, 0.375, 0.6908, 0.375, 0.6584, 0.3147, 0.6908, 0.3147, 0.6584, 0.3147, 0.6584, 0.3147, 0.6908, 0.1868, 0.6908, 0.1868, 0.6908, 0.1868, 0.6908, 0.1868, 0.6908, 0.1868, 0.6908, 0.125, 0.6908, 0.125, 0.6908, 0.1868, 0.6908, 0.1868, 0.6908, 0.1868, 0.6908, 0.1868, 0.6908, 0.1868, 0.6908, 0.625, 0.9408, 0.625, 0.9408, 0.625, 0.9408, 0.625, 0.9408, 0.125, 0.6584, 0.1868, 0.6584, 0.1868, 0.6584, 0.125, 0.6584, 0.625, 0.9408, 0.625, 0.9408, 0.625, 0.9408, 0.625, 0.9408, 0.625, 0.9408, 0.625, 0.9084, 0.625, 0.9084, 0.625, 0.9408, 0.1868, 0.6584, 0.1868, 0.6908, 0.1868, 0.6908, 0.1868, 0.6584, 0.1868, 0.6584, 0.1868, 0.6908, 0.1868, 0.6908, 0.1868, 0.6584, 0.625, 0.9408, 0.625, 0.9084, 0.625, 0.9084, 0.625, 0.9408, 0.625, 0.9408, 0.625, 0.9408, 0.625, 0.9408, 0.625, 0.9408, 0.125, 0.6584, 0.1868, 0.6584, 0.1868, 0.6584, 0.125, 0.6584, 0.625, 0.9408, 0.625, 0.9408, 0.625, 0.9408, 0.625, 0.9408, 0.1868, 0.6908, 0.125, 0.6908, 0.125, 0.6908, 0.1868, 0.6908, 0.1868, 0.6908, 0.1868, 0.6908, 0.1868, 0.6908, 0.1868, 0.6908, 0.1868, 0.6908, 0.1868, 0.6908, 0.1868, 0.6908, 0.1868, 0.6908, 0.1868, 0.6908, 0.1868, 0.6908, 0.1868, 0.6908, 0.1868, 0.6908, 0.1868, 0.6908, 0.1868, 0.6908, 0.1868, 0.6908, 0.1868, 0.6908, 0.1868, 0.6908, 0.125, 0.6908, 0.125, 0.6908, 0.1868, 0.6908, 0.625, 0.9408, 0.625, 0.9408, 0.625, 0.9408, 0.625, 0.9408, 0.125, 0.6584, 0.1868, 0.6584, 0.1868, 0.6584, 0.125, 0.6584, 0.625, 0.9408, 0.625, 0.9408, 0.625, 0.9408, 0.625, 0.9408, 0.625, 0.9408, 0.625, 0.9084, 0.625, 0.9084, 0.625, 0.9408, 0.1868, 0.6584, 0.1868, 0.6908, 0.1868, 0.6908, 0.1868, 0.6584, 0.5, 0.06032, 0.5625, 0.06032, 0.5625, 0.09266, 0.5, 0.09266, 0.5, 0.375, 0.5625, 0.375, 0.5625, 0.4073, 0.5, 0.4073, 0.4499, 0.125, 0.437, 0.09266, 0.5, 0.09266, 0.5, 0.125, 0.375, 0.1566, 0.375, 0.1882, 0.375, 0.1882, 0.375, 0.1566, 0.1728, 0.625, 0.1728, 0.6875, 0.1728, 0.6875, 0.1728, 0.625, 0.5, 0.375, 0.5, 0.4073, 0.5, 0.4073, 0.5, 0.375, 0.0, 0.0, 0.0, 0.0, 0.0, 0.0, 0.0, 0.0, 0.4272, 0.4397, 0.4272, 0.4397, 0.4272, 0.4397, 0.4272, 0.4397, 0.1728, 0.6875, 0.1728, 0.75, 0.1728, 0.75, 0.1728, 0.6875, 0.25, 0.6584, 0.2823, 0.6584, 0.2823, 0.6908, 0.25, 0.6908, 0.0, 0.0, 0.0, 0.0, 0.0, 0.0, 0.0, 0.0, 0.4272, 0.4397, 0.375, 0.5, 0.375, 0.5, 0.4272, 0.4397, 0.375, 0.06032, 0.424, 0.06032, 0.437, 0.09266, 0.375, 0.09266, 0.5625, 0.375, 0.625, 0.375, 0.625, 0.4073, 0.5625, 0.4073, 0.5625, 0.06032, 0.625, 0.06032, 0.625, 0.09266, 0.5625, 0.09266, 0.25, 0.6908, 0.2823, 0.6908, 0.2823, 0.75, 0.25, 0.75, 0.375, 0.5, 0.375, 0.5592, 0.375, 0.5592, 0.375, 0.5, 0.0, 0.0, 0.0, 0.0, 0.0, 0.0, 0.0, 0.0, 0.125, 0.625, 0.125, 0.6875, 0.1728, 0.6875, 0.1728, 0.625, 0.5, 0.25, 0.5, 0.5, 0.5625, 0.5, 0.5625, 0.25, 0.5, 0.125, 0.5625, 0.125, 0.5625, 0.1566, 0.5, 0.1566, 0.5, 0.3118, 0.5625, 0.3118, 0.5625, 0.3434, 0.5, 0.3434, 0.4242, 0.1882, 0.437, 0.1566, 0.5, 0.1566, 0.5, 0.1882, 0.6728, 0.5, 0.6728, 0.75, 0.6728, 0.75, 0.6728, 0.5, 0.6317, 0.6118, 0.625, 0.25, 0.5625, 0.25, 0.6908, 0.6809, 0.5, 0.3118, 0.5, 0.3434, 0.5, 0.3434, 0.5, 0.3118, 0.375, 1.0, 0.5, 0.3118, 0.5, 0.3434, 0.375, 0.9375, 0.375, 0.25, 0.375, 0.5, 0.4375, 0.5, 0.4375, 0.25, 0.125, 0.5, 0.125, 0.5625, 0.1728, 0.5625, 0.1728, 0.5, 0.1728, 0.5, 0.1728, 0.5625, 0.1728, 0.5625, 0.1728, 0.5, 0.4284, 0.3118, 0.4284, 0.3118, 0.4284, 0.3118, 0.4284, 0.3118, 0.1868, 0.6584, 0.2184, 0.6584, 0.2184, 0.6908, 0.1868, 0.6908, 0.0, 0.0, 0.0, 0.0, 0.0, 0.0, 0.0, 0.0, 0.375, 0.125, 0.4499, 0.125, 0.437, 0.1566, 0.375, 0.1566, 0.4284, 0.3118, 0.6728, 0.5, 0.6728, 0.5, 0.4284, 0.3118, 0.5625, 0.3118, 0.625, 0.3118, 0.625, 0.3434, 0.5625, 0.3434, 0.1868, 0.6908, 0.2184, 0.6908, 0.2184, 0.75, 0.1868, 0.75, 0.5625, 0.125, 0.625, 0.125, 0.625, 0.1566, 0.5625, 0.1566, 0.375, 0.06032, 0.375, 0.09266, 0.375, 0.09266, 0.375, 0.06032, 0.375, 0.5592, 0.375, 0.5916, 0.375, 0.5916, 0.375, 0.5592, 0.0, 0.4975, 0.02355, 0.3912, 0.0471, 0.2849, 0.07653, 0.2302, 0.1198, 0.1713, 0.1778, 0.1146, 0.2377, 0.07417, 0.323, 0.0326, 0.435, 0.0, 0.5797, 0.0, 0.7234, 0.0485, 0.8147, 0.1052, 0.8802, 0.1707, 0.9236, 0.2293, 0.9631, 0.3009, 1.0, 0.4258, 1.0, 0.6007, 0.9554, 0.7302, 0.928, 0.7685, 0.8975, 0.8216, 0.8572, 0.8575, 0.8206, 0.8961, 0.7513, 0.937, 0.6761, 0.973, 0.5723, 1.0, 0.433, 1.0, 0.3252, 0.9738, 0.2592, 0.9462, 0.1918, 0.9012, 0.1429, 0.8502, 0.09629, 0.7914, 0.04741, 0.7112, 0.0237, 0.6264, 0.0, 0.5416, 0.0, 0.4975, 0.02355, 0.3912, 0.0471, 0.2849, 0.07653, 0.2302, 0.1198, 0.1713, 0.1778, 0.1146, 0.2377, 0.07417, 0.323, 0.0326, 0.435, 0.0, 0.5797, 0.0, 0.7234, 0.0485, 0.8147, 0.1052, 0.8802, 0.1707, 0.9236, 0.2293, 0.9631, 0.3009, 1.0, 0.4258, 1.0, 0.6007, 0.9554, 0.7302, 0.928, 0.7685, 0.8975, 0.8216, 0.8572, 0.8575, 0.8206, 0.8961, 0.7513, 0.937, 0.6761, 0.973, 0.5723, 1.0, 0.433, 1.0, 0.3252, 0.9738, 0.2592, 0.9462, 0.1918, 0.9012, 0.1429, 0.8502, 0.09629, 0.7914, 0.04741, 0.7112, 0.0237, 0.6264, 0.0, 0.5416, 0.7816, 0.6908, 0.8132, 0.6908, 0.8132, 0.75, 0.7816, 0.75, 0.625, 0.6908, 0.6853, 0.6908, 0.6853, 0.75, 0.625, 0.75, 0.1728, 0.5625, 0.2981, 0.5625, 0.2981, 0.5, 0.1728, 0.5, 0.1728, 0.6875, 0.2981, 0.6875, 0.2981, 0.625, 0.1728, 0.625, 0.7177, 0.6908, 0.75, 0.6908, 0.75, 0.75, 0.7177, 0.75, 0.8132, 0.6908, 0.875, 0.6908, 0.875, 0.75, 0.8132, 0.75, 0.375, 0.25, 0.4284, 0.3118, 0.375, 0.3118, 0.375, 0.4397, 0.4272, 0.4397, 0.375, 0.5, 0.7816, 0.75, 0.8132, 0.75, 0.8132, 0.75, 0.7699, 0.75, 0.76, 0.75, 0.0, 0.0, 0.0, 0.0, 0.0, 0.0, 0.0, 0.0, 0.0, 0.0, 0.0, 0.0, 0.0, 0.0, 0.0, 0.0, 0.8132, 0.6584, 0.875, 0.6584, 0.875, 0.6908, 0.8132, 0.6908, 0.7177, 0.6584, 0.75, 0.6584, 0.75, 0.6908, 0.7177, 0.6908, 0.625, 0.6584, 0.6853, 0.6584, 0.6853, 0.6908, 0.625, 0.6908, 0.7816, 0.6584, 0.8132, 0.6584, 0.8132, 0.6908, 0.7816, 0.6908, 0.0, 0.0, 0.0, 0.0, 0.0, 0.0, 0.0, 0.0, 0.0, 0.0, 0.0, 0.0, 0.0, 0.0, 0.0, 0.0, 0.375, 0.3118, 0.4284, 0.3118, 0.6728, 0.5, 0.7981, 0.5, 0.375, 0.4397, 0.5481, 0.75, 0.4228, 0.75, 0.4272, 0.4397, 0.4228, 0.75, 0.5481, 0.75, 0.5481, 0.5, 0.1728, 0.75, 0.625, 0.25, 0.7981, 0.5, 0.2981, 0.5, 0.7177, 0.75, 0.75, 0.75, 0.75, 0.75, 0.7363, 0.75, 0.375, 0.3118, 0.4284, 0.3118, 0.4284, 0.3118, 0.375, 0.3118, 0.4272, 0.4397, 0.375, 0.4397, 0.375, 0.4397, 0.4272, 0.4397, 0.1728, 0.5, 0.2981, 0.5, 0.7981, 0.5, 0.4228, 1.0, 0.7981, 0.5, 0.625, 0.25, 0.6317, 0.6118, 0.375, 0.3118, 0.6908, 0.6809, 0.5625, 0.25, 0.5, 0.25, 0.75, 0.75, 0.5481, 0.75, 0.375, 0.4397, 0.591, 0.6184, 0.375, 0.25, 0.4375, 0.25, 0.6705, 0.6842, 0.75, 0.75, 0.5, 0.25, 0.4231, 0.5625, 0.5481, 0.5, 0.375, 0.25, 0.4375, 0.25, 0.5625, 0.25, 0.625, 0.25, 0.2981, 0.5, 0.2981, 0.5625, 0.5481, 0.75, 0.375, 0.25, 0.5481, 0.5, 0.2981, 0.625, 0.4231, 0.5625, 0.4375, 0.25, 0.5, 0.25, 0.375, 0.25, 0.591, 0.6184, 0.6705, 0.6842, 0.4375, 0.25, 0.6853, 0.75, 0.7177, 0.75, 0.7363, 0.75, 0.7226, 0.75, 0.6853, 0.75, 0.6853, 0.6584, 0.7177, 0.6584, 0.7177, 0.6908, 0.6853, 0.6908, 0.0, 0.0, 0.0, 0.0, 0.0, 0.0, 0.0, 0.0, 0.6853, 0.6908, 0.7177, 0.6908, 0.7177, 0.75, 0.6853, 0.75, 0.1728, 0.75, 0.2981, 0.75, 0.2981, 0.6875, 0.1728, 0.6875, 0.5, 0.25, 0.5625, 0.25, 0.2981, 0.5625, 0.2981, 0.625, 0.0, 0.0, 0.0, 0.0, 0.0, 0.0, 0.0, 0.0, 0.75, 0.6584, 0.7816, 0.6584, 0.7816, 0.6908, 0.75, 0.6908, 0.75, 0.75, 0.7816, 0.75, 0.76, 0.75, 0.75, 0.75, 0.1728, 0.625, 0.2981, 0.625, 0.2981, 0.5625, 0.1728, 0.5625, 0.75, 0.6908, 0.7816, 0.6908, 0.7816, 0.75, 0.75, 0.75])
me_cube_002.materials.append(mat_soldierfoxlaranja)
me_cube_002.materials.append(mat_soldierfoxcinza)
me_cube_002.materials.append(mat_soldierfoxazul)
me_cube_002.materials.append(mat_soldierfoxpreto)
me_cube_002.materials.append(mat_soldierturtleskin)
me_cube_002.materials.append(mat_soldieturtlemouth)
me_cube_002.materials.append(mat_soldierturtleequipment)
me_cube_002.materials.append(mat_soldierrabbitpreto)
me_cube_002.materials.append(mat_soldierturtleweapons)
me_cube_002.materials.append(mat_soldierturtleshell)
me_cube_002.materials.append(mat_olho2)
me_cube_002.use_remesh_fix_poles = True
me_cube_002.use_remesh_preserve_attributes = False
me_cube_002.use_mirror_vertex_groups = False
me_cube_002.update()

# ---- objects
ob_empty = bpy.data.objects.new('Empty', None)
ob_empty_001 = bpy.data.objects.new('Empty.001', None)
ob_cube = bpy.data.objects.new('Cube', me_cube_002)

# ---- transforms, parenting, visibility, modifiers, constraints
ob_empty.location = (0.0, 5.149, 0.0)
ob_empty.rotation_euler = (1.571, 0.0, 0.0)
ob_empty.empty_display_type = 'IMAGE'
ob_empty.empty_display_size = 5.0
ob_empty.hide_select = True
ob_empty.lineart.crease_threshold = 0.0
ob_empty_001.location = (-4.191, 0.0, 0.0)
ob_empty_001.rotation_euler = (1.571, -0.0, 1.571)
ob_empty_001.empty_display_type = 'IMAGE'
ob_empty_001.empty_display_size = 5.0
ob_empty_001.hide_select = True
ob_empty_001.lineart.crease_threshold = 0.0
ob_cube.location = (0.0, 0.0, 0.0)
ob_cube.lineart.crease_threshold = 0.0

# ---- collection membership
col_collection.objects.link(ob_empty)
col_collection.objects.link(ob_empty_001)
col_collection.objects.link(ob_cube)

# ---- scene / render settings (as saved in the file)
scene.frame_start = 1; scene.frame_end = 250; scene.frame_set(0)
scene.render.engine = 'BLENDER_EEVEE_NEXT'
scene.cycles.use_denoising = False
scene.cycles.samples = 128
scene.cycles.sampling_pattern = 'TABULATED_SOBOL'
scene.cycles.use_adaptive_sampling = False
scene.cycles.use_light_tree = False
scene.view_settings.view_transform = 'Filmic'
bpy.context.view_layer.update()

# ---- added for rendering (the .blend has no active camera and no usable light): camera, sun
cam_auto = bpy.data.cameras.new('AutoCamera')
cam_auto.lens = 50.0
cam_auto.sensor_width = 36.0
cam_auto.clip_end = 1000.0
ob_auto_camera = bpy.data.objects.new('AutoCamera', cam_auto)
scene.collection.objects.link(ob_auto_camera)
ob_auto_camera.location = (1.6232, -1.87519, 1.69553)
ob_auto_camera.rotation_euler = (1.09748, -7.21219e-08, 0.694738)
scene.camera = ob_auto_camera
light_auto_sun = bpy.data.lights.new('AutoSun', 'SUN')
light_auto_sun.energy = 3.0
light_auto_sun.angle = 0.0523599
ob_auto_sun = bpy.data.objects.new('AutoSun', light_auto_sun)
scene.collection.objects.link(ob_auto_sun)
ob_auto_sun.rotation_euler = (0.872665, 0.174533, 0.523599)
bpy.context.view_layer.update()

